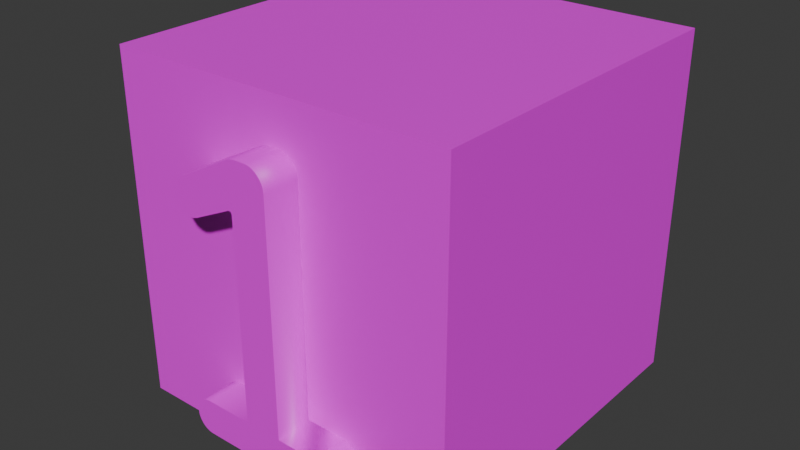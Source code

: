 # Source: stage1.blend  (saved by Blender 4.4.32; exported with 4.5.12 LTS)
import bpy
from mathutils import Matrix  # noqa: F401  (used for matrix-valued properties, if any)

bpy.ops.wm.read_factory_settings(use_empty=True)
scene = bpy.context.scene
scene.name = 'Scene'

# ---- images (referenced by path relative to the original .blend; pixels are not part of the script)
import os
ASSET_DIR = os.environ.get("B2B_ASSET_DIR", "")  # directory of the original .blend (textures are referenced by path, not embedded)
HERE = os.path.dirname(os.path.abspath(__file__))  # packed textures are extracted next to this script under _unpacked/

def load_image(name, relpath, width, height, colorspace="sRGB"):
    """Load a texture the original file referenced (path relative to the .blend, or extracted next to this script)."""
    p = next((c for c in (os.path.join(HERE, relpath), os.path.join(ASSET_DIR, relpath)) if relpath and os.path.exists(c)), "")
    if p:
        img = bpy.data.images.load(p, check_existing=True)
        img.name = name
    else:  # same state as the original file: an image datablock whose file is absent (Cycles renders it pink)
        img = bpy.data.images.new(name, width, height)
        img.source = "FILE"
        img.filepath = "//" + (relpath or name)
    img.colorspace_settings.name = colorspace
    return img
img_stage1_png = load_image('stage1.png', 'stage1.png', 1024, 1024, 'sRGB')

# ---- materials (node trees are filled in below, after node groups)
mat_002 = bpy.data.materials.new('マテリアル.002')
mat_001 = bpy.data.materials.new('マテリアル.001')

# ---- material node trees
mat_002.use_nodes = True; mat_002.node_tree.nodes.clear()
_N = mat_002.node_tree.nodes; _L = mat_002.node_tree.links
n0 = _N.new('ShaderNodeBsdfPrincipled'); n0.name = 'プリンシプルBSDF'; n0.location = (10, 300)
n1 = _N.new('ShaderNodeOutputMaterial'); n1.name = 'マテリアル出力'; n1.location = (300, 300)
n2 = _N.new('ShaderNodeTexImage'); n2.name = '画像テクスチャ'; n2.location = (-280, 280)
n2.image = img_stage1_png
_L.new(n0.outputs[0], n1.inputs[0])
_L.new(n2.outputs[0], n0.inputs[0])
n1.is_active_output = True
mat_001.use_nodes = True; mat_001.node_tree.nodes.clear()
_N = mat_001.node_tree.nodes; _L = mat_001.node_tree.links
n0 = _N.new('ShaderNodeBsdfPrincipled'); n0.name = 'プリンシプルBSDF'; n0.location = (10, 300)
n1 = _N.new('ShaderNodeOutputMaterial'); n1.name = 'マテリアル出力'; n1.location = (300, 300)
n2 = _N.new('ShaderNodeTexImage'); n2.name = '画像テクスチャ'; n2.location = (-280, 280)
n2.image = img_stage1_png
_L.new(n0.outputs[0], n1.inputs[0])
_L.new(n2.outputs[0], n0.inputs[0])
n1.is_active_output = True

# ---- world
world_world = bpy.data.worlds.new('World'); scene.world = world_world
world_world.use_nodes = True; world_world.node_tree.nodes.clear()
_N = world_world.node_tree.nodes; _L = world_world.node_tree.links
n0 = _N.new('ShaderNodeOutputWorld'); n0.name = 'World Output'; n0.location = (300, 300)
n1 = _N.new('ShaderNodeBackground'); n1.name = 'Background'; n1.location = (10, 300)
n1.inputs[0].default_value = (0.05088, 0.05088, 0.05088, 1.0)
_L.new(n1.outputs[0], n0.inputs[0])
n0.is_active_output = True
world_world.color = (0.05088, 0.05088, 0.05088)
world_world.sun_shadow_jitter_overblur = 0.0

# ---- meshes
me_x = bpy.data.meshes.new('テキスト')
me_x.from_pydata([(0.1314, 0.2254, 0.05), (-0.1064, 0.2255, 0.05), (-0.1087, 0.2257, 0.05), (-0.1109, 0.226, 0.05), (-0.115, 0.2271, 0.05), (-0.117, 0.2279, 0.05), (-0.1189, 0.2287, 0.05), (-0.1208, 0.2298, 0.05), (-0.1226, 0.2309, 0.05), (-0.1243, 0.2322, 0.05), (-0.1259, 0.2336, 0.05), (-0.1275, 0.2352, 0.05), (-0.129, 0.2368, 0.05), (-0.1316, 0.2403, 0.05), (-0.1337, 0.2439, 0.05), (-0.1346, 0.2458, 0.05), (-0.1353, 0.2477, 0.05), (-0.1359, 0.2497, 0.05), (-0.1363, 0.2518, 0.05), (-0.1366, 0.2539, 0.05), (-0.1369, 0.2582, 0.05), (-0.1368, 0.2604, 0.05), (-0.1366, 0.2625, 0.05), (-0.1363, 0.2646, 0.05), (-0.1353, 0.2687, 0.05), (-0.1329, 0.2745, 0.05), (-0.1318, 0.2763, 0.05), (-0.1307, 0.2781, 0.05), (-0.1279, 0.2816, 0.05), (-0.1264, 0.2832, 0.05), (-0.1213, 0.2872, 0.05), (-0.1194, 0.2883, 0.05), (-0.1155, 0.29, 0.05), (-0.1112, 0.2911, 0.05), (-0.1089, 0.2914, 0.05), (-0.01443, 0.2917, 0.05), (-0.01443, 0.6646, 0.05), (-0.01473, 0.668, 0.05), (-0.01511, 0.6693, 0.05), (-0.01564, 0.6704, 0.05), (-0.01633, 0.6712, 0.05), (-0.01928, 0.6722, 0.05), (-0.02057, 0.672, 0.05), (-0.02201, 0.6716, 0.05), (-0.02361, 0.671, 0.05), (-0.02535, 0.67, 0.05), (-0.0932, 0.6373, 0.05), (-0.09473, 0.6366, 0.05), (-0.09624, 0.636, 0.05), (-0.09918, 0.635, 0.05), (-0.1006, 0.6346, 0.05), (-0.102, 0.6342, 0.05), (-0.1062, 0.6335, 0.05), (-0.1075, 0.6334, 0.05), (-0.1088, 0.6334, 0.05), (-0.1111, 0.6335, 0.05), (-0.1198, 0.6351, 0.05), (-0.1218, 0.6358, 0.05), (-0.1237, 0.6367, 0.05), (-0.1256, 0.6377, 0.05), (-0.1275, 0.6389, 0.05), (-0.1326, 0.6431, 0.05), (-0.1342, 0.6448, 0.05), (-0.1369, 0.6483, 0.05), (-0.138, 0.6501, 0.05), (-0.139, 0.652, 0.05), (-0.1413, 0.658, 0.05), (-0.1417, 0.6602, 0.05), (-0.1421, 0.6624, 0.05), (-0.1422, 0.6706, 0.05), (-0.1401, 0.6805, 0.05), (-0.1333, 0.6912, 0.05), (-0.1309, 0.6934, 0.05), (-0.1253, 0.6973, 0.05), (-0.01674, 0.7545, 0.05), (-0.01592, 0.7549, 0.05), (-0.01423, 0.7558, 0.05), (-0.01247, 0.7565, 0.05), (-0.01065, 0.7571, 0.05), (-0.009718, 0.7574, 0.05), (-0.008767, 0.7576, 0.05), (-0.006828, 0.758, 0.05), (-0.002993, 0.7586, 0.05), (0.0007556, 0.7589, 0.05), (0.002597, 0.759, 0.05), (0.02662, 0.7583, 0.05), (0.02899, 0.7578, 0.05), (0.03783, 0.7541, 0.05), (0.04186, 0.7514, 0.05), (0.04378, 0.7498, 0.05), (0.04738, 0.7462, 0.05), (0.04897, 0.7443, 0.05), (0.0517, 0.7402, 0.05), (0.05284, 0.7381, 0.05), (0.05382, 0.736, 0.05), (0.05466, 0.7337, 0.05), (0.05534, 0.7314, 0.05), (0.05587, 0.729, 0.05), (0.05648, 0.7241, 0.05), (0.05655, 0.7215, 0.05), (0.05655, 0.2917, 0.05), (0.1314, 0.2917, 0.05), (0.1336, 0.2917, 0.05), (0.1399, 0.2906, 0.05), (0.1439, 0.2892, 0.05), (0.1458, 0.2883, 0.05), (0.1496, 0.286, 0.05), (0.1514, 0.2847, 0.05), (0.1579, 0.2781, 0.05), (0.1593, 0.2763, 0.05), (0.1605, 0.2745, 0.05), (0.1615, 0.2726, 0.05), (0.1624, 0.2707, 0.05), (0.1632, 0.2687, 0.05), (0.1638, 0.2667, 0.05), (0.1647, 0.2625, 0.05), (0.1649, 0.2604, 0.05), (0.1647, 0.2536, 0.05), (0.1643, 0.2515, 0.05), (0.1638, 0.2493, 0.05), (0.1615, 0.2434, 0.05), (0.1605, 0.2415, 0.05), (0.1593, 0.2398, 0.05), (0.1565, 0.2364, 0.05), (0.1514, 0.2319, 0.05), (0.1419, 0.2271, 0.05), (0.1399, 0.2265, 0.05), (0.1379, 0.226, 0.05), (0.1336, 0.2255, 0.05), (-0.1109, 0.226, -0.05), (-0.1189, 0.2287, -0.05), (-0.1208, 0.2298, -0.05), (-0.1243, 0.2322, -0.05), (-0.1304, 0.2385, -0.05), (-0.1316, 0.2403, -0.05), (-0.1327, 0.2421, -0.05), (-0.1337, 0.2439, -0.05), (-0.1359, 0.2497, -0.05), (-0.1363, 0.2518, -0.05), (-0.1366, 0.2539, -0.05), (-0.1366, 0.2625, -0.05), (-0.1359, 0.2667, -0.05), (-0.1347, 0.2707, -0.05), (-0.1338, 0.2726, -0.05), (-0.1307, 0.2781, -0.05), (-0.1248, 0.2847, -0.05), (-0.1231, 0.286, -0.05), (-0.1213, 0.2872, -0.05), (-0.1194, 0.2883, -0.05), (-0.1041, 0.2917, -0.05), (-0.01443, 0.2917, -0.05), (-0.01511, 0.6693, -0.05), (-0.01564, 0.6704, -0.05), (-0.01716, 0.6718, -0.05), (-0.01815, 0.6721, -0.05), (-0.01928, 0.6722, -0.05), (-0.02201, 0.6716, -0.05), (-0.02361, 0.671, -0.05), (-0.02535, 0.67, -0.05), (-0.09624, 0.636, -0.05), (-0.09918, 0.635, -0.05), (-0.1006, 0.6346, -0.05), (-0.102, 0.6342, -0.05), (-0.1075, 0.6334, -0.05), (-0.1177, 0.6345, -0.05), (-0.1198, 0.6351, -0.05), (-0.1256, 0.6377, -0.05), (-0.1275, 0.6389, -0.05), (-0.1292, 0.6402, -0.05), (-0.131, 0.6416, -0.05), (-0.1413, 0.658, -0.05), (-0.1421, 0.6624, -0.05), (-0.1423, 0.6646, -0.05), (-0.1388, 0.6835, -0.05), (-0.1373, 0.6862, -0.05), (-0.1355, 0.6888, -0.05), (-0.1333, 0.6912, -0.05), (-0.01833, 0.7535, -0.05), (-0.01754, 0.754, -0.05), (-0.01336, 0.7561, -0.05), (-0.01247, 0.7565, -0.05), (-0.01157, 0.7568, -0.05), (-0.009718, 0.7574, -0.05), (-0.0078, 0.7578, -0.05), (-0.005861, 0.7582, -0.05), (-0.002993, 0.7586, -0.05), (-0.002048, 0.7587, -0.05), (-0.001108, 0.7588, -0.05), (-0.0001733, 0.7588, -0.05), (0.0007556, 0.7589, -0.05), (0.02168, 0.7589, -0.05), (0.03354, 0.7562, -0.05), (0.03572, 0.7553, -0.05), (0.04378, 0.7498, -0.05), (0.04563, 0.748, -0.05), (0.04897, 0.7443, -0.05), (0.05041, 0.7423, -0.05), (0.0517, 0.7402, -0.05), (0.05284, 0.7381, -0.05), (0.05382, 0.736, -0.05), (0.05466, 0.7337, -0.05), (0.05534, 0.7314, -0.05), (0.05587, 0.729, -0.05), (0.05625, 0.7266, -0.05), (0.05655, 0.7215, -0.05), (0.05655, 0.2917, -0.05), (0.1314, 0.2917, -0.05), (0.1419, 0.29, -0.05), (0.1477, 0.2872, -0.05), (0.1496, 0.286, -0.05), (0.1514, 0.2847, -0.05), (0.1548, 0.2816, -0.05), (0.1579, 0.2781, -0.05), (0.1615, 0.2726, -0.05), (0.1649, 0.2604, -0.05), (0.165, 0.2582, -0.05), (0.1647, 0.2536, -0.05), (0.1643, 0.2515, -0.05), (0.1638, 0.2493, -0.05), (0.1632, 0.2473, -0.05), (0.1624, 0.2453, -0.05), (0.1615, 0.2434, -0.05), (0.1605, 0.2415, -0.05), (0.1548, 0.2348, -0.05), (0.1514, 0.2319, -0.05), (0.1496, 0.2307, -0.05), (0.1419, 0.2271, -0.05), (0.1399, 0.2265, -0.05), (0.1379, 0.226, -0.05), (0.1358, 0.2257, -0.05), (0.1336, 0.2255, -0.05), (0.1314, 0.2254, -0.05), (-0.1041, 0.2254, -0.05), (-0.1041, 0.2254, 0.05), (-0.1064, 0.2255, -0.05), (-0.1087, 0.2257, -0.05), (-0.113, 0.2265, -0.05), (-0.113, 0.2265, 0.05), (-0.115, 0.2271, -0.05), (-0.117, 0.2279, -0.05), (-0.1226, 0.2309, -0.05), (-0.1259, 0.2336, -0.05), (-0.1275, 0.2352, -0.05), (-0.129, 0.2368, -0.05), (-0.1304, 0.2385, 0.05), (-0.1327, 0.2421, 0.05), (-0.1346, 0.2458, -0.05), (-0.1353, 0.2477, -0.05), (-0.1368, 0.256, -0.05), (-0.1368, 0.256, 0.05), (-0.1369, 0.2582, -0.05), (-0.1368, 0.2604, -0.05), (-0.1363, 0.2646, -0.05), (-0.1359, 0.2667, 0.05), (-0.1353, 0.2687, -0.05), (-0.1347, 0.2707, 0.05), (-0.1338, 0.2726, 0.05), (-0.1329, 0.2745, -0.05), (-0.1318, 0.2763, -0.05), (-0.1294, 0.2799, -0.05), (-0.1294, 0.2799, 0.05), (-0.1279, 0.2816, -0.05), (-0.1264, 0.2832, -0.05), (-0.1248, 0.2847, 0.05), (-0.1231, 0.286, 0.05), (-0.1175, 0.2892, -0.05), (-0.1175, 0.2892, 0.05), (-0.1155, 0.29, -0.05), (-0.1134, 0.2906, -0.05), (-0.1134, 0.2906, 0.05), (-0.1112, 0.2911, -0.05), (-0.1089, 0.2914, -0.05), (-0.1066, 0.2917, -0.05), (-0.1066, 0.2917, 0.05), (-0.1041, 0.2917, 0.05), (-0.01443, 0.6646, -0.05), (-0.01451, 0.6664, -0.05), (-0.01451, 0.6664, 0.05), (-0.01473, 0.668, -0.05), (-0.01633, 0.6712, -0.05), (-0.01716, 0.6718, 0.05), (-0.01815, 0.6721, 0.05), (-0.02057, 0.672, -0.05), (-0.09165, 0.6381, -0.05), (-0.09165, 0.6381, 0.05), (-0.0932, 0.6373, -0.05), (-0.09473, 0.6366, -0.05), (-0.09772, 0.6355, -0.05), (-0.09772, 0.6355, 0.05), (-0.1034, 0.6339, -0.05), (-0.1034, 0.6339, 0.05), (-0.1048, 0.6337, -0.05), (-0.1048, 0.6337, 0.05), (-0.1062, 0.6335, -0.05), (-0.1088, 0.6334, -0.05), (-0.1111, 0.6335, -0.05), (-0.1134, 0.6337, -0.05), (-0.1134, 0.6337, 0.05), (-0.1156, 0.634, -0.05), (-0.1156, 0.634, 0.05), (-0.1177, 0.6345, 0.05), (-0.1218, 0.6358, -0.05), (-0.1237, 0.6367, -0.05), (-0.1292, 0.6402, 0.05), (-0.131, 0.6416, 0.05), (-0.1326, 0.6431, -0.05), (-0.1342, 0.6448, -0.05), (-0.1356, 0.6465, -0.05), (-0.1356, 0.6465, 0.05), (-0.1369, 0.6483, -0.05), (-0.138, 0.6501, -0.05), (-0.139, 0.652, -0.05), (-0.1399, 0.654, -0.05), (-0.1399, 0.654, 0.05), (-0.1407, 0.656, -0.05), (-0.1407, 0.656, 0.05), (-0.1417, 0.6602, -0.05), (-0.1423, 0.6646, 0.05), (-0.1424, 0.6669, -0.05), (-0.1424, 0.6669, 0.05), (-0.1422, 0.6706, -0.05), (-0.1418, 0.6741, -0.05), (-0.1418, 0.6741, 0.05), (-0.1411, 0.6774, -0.05), (-0.1411, 0.6774, 0.05), (-0.1401, 0.6805, -0.05), (-0.1388, 0.6835, 0.05), (-0.1373, 0.6862, 0.05), (-0.1355, 0.6888, 0.05), (-0.1309, 0.6934, -0.05), (-0.1283, 0.6954, -0.05), (-0.1283, 0.6954, 0.05), (-0.1253, 0.6973, -0.05), (-0.1221, 0.6989, -0.05), (-0.1221, 0.6989, 0.05), (-0.01833, 0.7535, 0.05), (-0.01754, 0.754, 0.05), (-0.01674, 0.7545, -0.05), (-0.01592, 0.7549, -0.05), (-0.01508, 0.7554, -0.05), (-0.01508, 0.7554, 0.05), (-0.01423, 0.7558, -0.05), (-0.01336, 0.7561, 0.05), (-0.01157, 0.7568, 0.05), (-0.01065, 0.7571, -0.05), (-0.008767, 0.7576, -0.05), (-0.0078, 0.7578, 0.05), (-0.006828, 0.758, -0.05), (-0.005861, 0.7582, 0.05), (-0.0049, 0.7583, -0.05), (-0.0049, 0.7583, 0.05), (-0.003943, 0.7585, -0.05), (-0.003943, 0.7585, 0.05), (-0.002048, 0.7587, 0.05), (-0.001108, 0.7588, 0.05), (-0.0001733, 0.7588, 0.05), (0.001679, 0.7589, -0.05), (0.001679, 0.7589, 0.05), (0.002597, 0.759, -0.05), (0.00351, 0.759, -0.05), (0.00351, 0.759, 0.05), (0.01911, 0.759, -0.05), (0.01911, 0.759, 0.05), (0.02168, 0.7589, 0.05), (0.02418, 0.7587, -0.05), (0.02418, 0.7587, 0.05), (0.02662, 0.7583, -0.05), (0.02899, 0.7578, -0.05), (0.0313, 0.7571, -0.05), (0.0313, 0.7571, 0.05), (0.03354, 0.7562, 0.05), (0.03572, 0.7553, 0.05), (0.03783, 0.7541, -0.05), (0.03988, 0.7528, -0.05), (0.03988, 0.7528, 0.05), (0.04186, 0.7514, -0.05), (0.04563, 0.748, 0.05), (0.04738, 0.7462, -0.05), (0.05041, 0.7423, 0.05), (0.05625, 0.7266, 0.05), (0.05648, 0.7241, -0.05), (0.1336, 0.2917, -0.05), (0.1358, 0.2914, -0.05), (0.1358, 0.2914, 0.05), (0.1379, 0.2911, -0.05), (0.1379, 0.2911, 0.05), (0.1399, 0.2906, -0.05), (0.1419, 0.29, 0.05), (0.1439, 0.2892, -0.05), (0.1458, 0.2883, -0.05), (0.1477, 0.2872, 0.05), (0.1531, 0.2832, -0.05), (0.1531, 0.2832, 0.05), (0.1548, 0.2816, 0.05), (0.1565, 0.2799, -0.05), (0.1565, 0.2799, 0.05), (0.1593, 0.2763, -0.05), (0.1605, 0.2745, -0.05), (0.1624, 0.2707, -0.05), (0.1632, 0.2687, -0.05), (0.1638, 0.2667, -0.05), (0.1643, 0.2646, -0.05), (0.1643, 0.2646, 0.05), (0.1647, 0.2625, -0.05), (0.165, 0.2582, 0.05), (0.1649, 0.2559, -0.05), (0.1649, 0.2559, 0.05), (0.1632, 0.2473, 0.05), (0.1624, 0.2453, 0.05), (0.1593, 0.2398, -0.05), (0.1579, 0.238, -0.05), (0.1579, 0.238, 0.05), (0.1565, 0.2364, -0.05), (0.1548, 0.2348, 0.05), (0.1531, 0.2333, -0.05), (0.1531, 0.2333, 0.05), (0.1496, 0.2307, 0.05), (0.1477, 0.2296, -0.05), (0.1477, 0.2296, 0.05), (0.1458, 0.2286, -0.05), (0.1458, 0.2286, 0.05), (0.1439, 0.2278, -0.05), (0.1439, 0.2278, 0.05), (0.1358, 0.2257, 0.05)], [], [(84, 362, 360), (84, 363, 362), (357, 363, 84), (83, 363, 357), (355, 363, 83), (355, 365, 363), (354, 365, 355), (353, 365, 354), (82, 365, 353), (82, 85, 365), (352, 85, 82), (350, 85, 352), (348, 85, 350), (348, 86, 85), (81, 86, 348), (346, 86, 81), (80, 86, 346), (80, 369, 86), (79, 369, 80), (78, 369, 79), (343, 369, 78), (343, 370, 369), (77, 370, 343), (342, 370, 77), (342, 371, 370), (76, 371, 342), (340, 371, 76), (75, 371, 340), (75, 87, 371), (74, 87, 75), (336, 87, 74), (336, 374, 87), (335, 374, 336), (334, 374, 335), (334, 88, 374), (334, 89, 88), (334, 376, 89), (334, 90, 376), (334, 91, 90), (334, 378, 91), (334, 92, 378), (334, 93, 92), (334, 94, 93), (334, 95, 94), (334, 96, 95), (334, 97, 96), (334, 379, 97), (334, 98, 379), (334, 99, 98), (334, 281, 99), (281, 280, 99), (280, 40, 99), (40, 39, 99), (39, 38, 99), (38, 37, 99), (37, 100, 99), (73, 281, 334), (331, 281, 73), (72, 281, 331), (71, 281, 72), (328, 281, 71), (327, 281, 328), (326, 281, 327), (70, 41, 326), (41, 281, 326), (324, 41, 70), (322, 41, 324), (69, 41, 322), (69, 42, 41), (69, 43, 42), (69, 44, 43), (69, 45, 44), (319, 45, 69), (319, 284, 45), (277, 100, 37), (317, 284, 319), (36, 100, 277), (68, 284, 317), (35, 100, 36), (67, 284, 68), (66, 284, 67), (315, 284, 66), (313, 284, 315), (65, 284, 313), (64, 284, 65), (63, 284, 64), (308, 284, 63), (62, 284, 308), (61, 284, 62), (304, 284, 61), (303, 284, 304), (60, 284, 303), (59, 284, 60), (59, 46, 284), (58, 46, 59), (58, 47, 46), (57, 47, 58), (57, 48, 47), (57, 288, 48), (56, 288, 57), (56, 49, 288), (300, 49, 56), (300, 50, 49), (300, 51, 50), (299, 51, 300), (299, 290, 51), (297, 290, 299), (297, 292, 290), (297, 52, 292), (55, 52, 297), (55, 53, 52), (54, 53, 55), (273, 35, 274), (273, 100, 35), (273, 101, 100), (273, 102, 101), (34, 102, 273), (34, 383, 102), (33, 383, 34), (33, 385, 383), (269, 385, 33), (269, 103, 385), (32, 103, 269), (32, 387, 103), (266, 387, 32), (266, 104, 387), (31, 104, 266), (31, 105, 104), (30, 105, 31), (30, 390, 105), (264, 390, 30), (264, 106, 390), (263, 106, 264), (263, 107, 106), (29, 107, 263), (29, 392, 107), (28, 392, 29), (28, 393, 392), (260, 393, 28), (260, 395, 393), (27, 395, 260), (27, 108, 395), (26, 108, 27), (26, 109, 108), (25, 109, 26), (25, 110, 109), (256, 110, 25), (256, 111, 110), (255, 111, 256), (255, 112, 111), (24, 112, 255), (24, 113, 112), (253, 113, 24), (253, 114, 113), (23, 114, 253), (23, 402, 114), (22, 402, 23), (22, 115, 402), (21, 115, 22), (21, 116, 115), (20, 116, 21), (20, 404, 116), (249, 404, 20), (249, 406, 404), (19, 406, 249), (19, 117, 406), (18, 117, 19), (18, 118, 117), (17, 118, 18), (17, 119, 118), (16, 119, 17), (16, 407, 119), (15, 407, 16), (15, 408, 407), (14, 408, 15), (14, 120, 408), (245, 120, 14), (245, 121, 120), (13, 121, 245), (13, 122, 121), (244, 122, 13), (244, 411, 122), (12, 411, 244), (12, 123, 411), (11, 123, 12), (11, 413, 123), (10, 413, 11), (10, 415, 413), (9, 415, 10), (9, 124, 415), (8, 124, 9), (8, 416, 124), (7, 416, 8), (7, 418, 416), (6, 418, 7), (6, 420, 418), (5, 420, 6), (5, 422, 420), (4, 422, 5), (4, 125, 422), (237, 125, 4), (237, 126, 125), (3, 126, 237), (3, 127, 126), (2, 127, 3), (2, 423, 127), (1, 423, 2), (1, 128, 423), (233, 128, 1), (233, 0, 128), (358, 359, 361), (358, 361, 190), (356, 358, 190), (189, 356, 190), (188, 189, 190), (188, 190, 364), (187, 188, 364), (186, 187, 364), (185, 186, 364), (185, 364, 366), (351, 185, 366), (349, 351, 366), (184, 349, 366), (184, 366, 367), (347, 184, 367), (183, 347, 367), (345, 183, 367), (345, 367, 368), (182, 345, 368), (344, 182, 368), (181, 344, 368), (181, 368, 191), (180, 181, 191), (179, 180, 191), (179, 191, 192), (341, 179, 192), (339, 341, 192), (338, 339, 192), (338, 192, 372), (337, 338, 372), (178, 337, 372), (178, 372, 373), (177, 178, 373), (333, 177, 373), (333, 373, 375), (333, 375, 193), (333, 193, 194), (333, 194, 377), (333, 377, 195), (333, 195, 196), (333, 196, 197), (333, 197, 198), (333, 198, 199), (333, 199, 200), (333, 200, 201), (333, 201, 202), (333, 202, 203), (333, 203, 380), (333, 380, 204), (333, 204, 154), (154, 204, 153), (153, 204, 279), (279, 204, 152), (152, 204, 151), (151, 204, 278), (278, 204, 205), (332, 333, 154), (330, 332, 154), (329, 330, 154), (176, 329, 154), (175, 176, 154), (174, 175, 154), (173, 174, 154), (325, 173, 155), (155, 173, 154), (323, 325, 155), (321, 323, 155), (320, 321, 155), (320, 155, 282), (320, 282, 156), (320, 156, 157), (320, 157, 158), (318, 320, 158), (318, 158, 283), (276, 278, 205), (172, 318, 283), (275, 276, 205), (171, 172, 283), (150, 275, 205), (316, 171, 283), (170, 316, 283), (314, 170, 283), (312, 314, 283), (311, 312, 283), (310, 311, 283), (309, 310, 283), (307, 309, 283), (306, 307, 283), (305, 306, 283), (169, 305, 283), (168, 169, 283), (167, 168, 283), (166, 167, 283), (166, 283, 285), (302, 166, 285), (302, 285, 286), (301, 302, 286), (301, 286, 159), (301, 159, 287), (165, 301, 287), (165, 287, 160), (164, 165, 160), (164, 160, 161), (164, 161, 162), (298, 164, 162), (298, 162, 289), (296, 298, 289), (296, 289, 291), (296, 291, 293), (295, 296, 293), (295, 293, 163), (294, 295, 163), (272, 149, 150), (272, 150, 205), (272, 205, 206), (272, 206, 381), (271, 272, 381), (271, 381, 382), (270, 271, 382), (270, 382, 384), (268, 270, 384), (268, 384, 386), (267, 268, 386), (267, 386, 207), (265, 267, 207), (265, 207, 388), (148, 265, 388), (148, 388, 389), (147, 148, 389), (147, 389, 208), (146, 147, 208), (146, 208, 209), (145, 146, 209), (145, 209, 210), (262, 145, 210), (262, 210, 391), (261, 262, 391), (261, 391, 211), (259, 261, 211), (259, 211, 394), (144, 259, 394), (144, 394, 212), (258, 144, 212), (258, 212, 396), (257, 258, 396), (257, 396, 397), (143, 257, 397), (143, 397, 213), (142, 143, 213), (142, 213, 398), (254, 142, 398), (254, 398, 399), (141, 254, 399), (141, 399, 400), (252, 141, 400), (252, 400, 401), (140, 252, 401), (140, 401, 403), (251, 140, 403), (251, 403, 214), (250, 251, 214), (250, 214, 215), (248, 250, 215), (248, 215, 405), (139, 248, 405), (139, 405, 216), (138, 139, 216), (138, 216, 217), (137, 138, 217), (137, 217, 218), (247, 137, 218), (247, 218, 219), (246, 247, 219), (246, 219, 220), (136, 246, 220), (136, 220, 221), (135, 136, 221), (135, 221, 222), (134, 135, 222), (134, 222, 409), (133, 134, 409), (133, 409, 410), (243, 133, 410), (243, 410, 412), (242, 243, 412), (242, 412, 223), (241, 242, 223), (241, 223, 414), (132, 241, 414), (132, 414, 224), (240, 132, 224), (240, 224, 225), (131, 240, 225), (131, 225, 417), (130, 131, 417), (130, 417, 419), (239, 130, 419), (239, 419, 421), (238, 239, 421), (238, 421, 226), (236, 238, 226), (236, 226, 227), (129, 236, 227), (129, 227, 228), (235, 129, 228), (235, 228, 229), (234, 235, 229), (234, 229, 230), (232, 234, 230), (232, 230, 231), (233, 231, 0), (1, 232, 233), (2, 234, 1), (3, 235, 2), (237, 129, 3), (4, 236, 237), (5, 238, 4), (6, 239, 5), (7, 130, 6), (8, 131, 7), (9, 240, 8), (10, 132, 9), (11, 241, 10), (12, 242, 11), (244, 243, 12), (13, 133, 244), (245, 134, 13), (14, 135, 245), (15, 136, 14), (16, 246, 15), (17, 247, 16), (18, 137, 17), (19, 138, 18), (249, 139, 19), (20, 248, 249), (21, 250, 20), (22, 251, 21), (23, 140, 22), (253, 252, 23), (24, 141, 253), (255, 254, 24), (256, 142, 255), (25, 143, 256), (26, 257, 25), (27, 258, 26), (260, 144, 27), (28, 259, 260), (29, 261, 28), (263, 262, 29), (264, 145, 263), (30, 146, 264), (31, 147, 30), (266, 148, 31), (32, 265, 266), (269, 267, 32), (33, 268, 269), (34, 270, 33), (273, 271, 34), (274, 272, 273), (35, 149, 274), (36, 150, 35), (277, 275, 36), (37, 276, 277), (38, 278, 37), (39, 151, 38), (40, 152, 39), (280, 279, 40), (281, 153, 280), (41, 154, 281), (42, 155, 41), (43, 282, 42), (44, 156, 43), (45, 157, 44), (284, 158, 45), (46, 283, 284), (47, 285, 46), (48, 286, 47), (288, 159, 48), (49, 287, 288), (50, 160, 49), (51, 161, 50), (290, 162, 51), (292, 289, 290), (52, 291, 292), (53, 293, 52), (54, 163, 53), (55, 294, 54), (297, 295, 55), (299, 296, 297), (300, 298, 299), (56, 164, 300), (57, 165, 56), (58, 301, 57), (59, 302, 58), (60, 166, 59), (303, 167, 60), (304, 168, 303), (61, 169, 304), (62, 305, 61), (308, 306, 62), (63, 307, 308), (64, 309, 63), (65, 310, 64), (313, 311, 65), (315, 312, 313), (66, 314, 315), (67, 170, 66), (68, 316, 67), (317, 171, 68), (319, 172, 317), (69, 318, 319), (322, 320, 69), (324, 321, 322), (70, 323, 324), (326, 325, 70), (327, 173, 326), (328, 174, 327), (71, 175, 328), (72, 176, 71), (331, 329, 72), (73, 330, 331), (334, 332, 73), (335, 333, 334), (336, 177, 335), (74, 178, 336), (75, 337, 74), (340, 338, 75), (76, 339, 340), (342, 341, 76), (77, 179, 342), (343, 180, 77), (78, 181, 343), (79, 344, 78), (80, 182, 79), (346, 345, 80), (81, 183, 346), (348, 347, 81), (350, 184, 348), (352, 349, 350), (82, 351, 352), (353, 185, 82), (354, 186, 353), (355, 187, 354), (83, 188, 355), (357, 189, 83), (84, 356, 357), (360, 358, 84), (362, 359, 360), (363, 361, 362), (365, 190, 363), (85, 364, 365), (86, 366, 85), (369, 367, 86), (370, 368, 369), (371, 191, 370), (87, 192, 371), (374, 372, 87), (88, 373, 374), (89, 375, 88), (376, 193, 89), (90, 194, 376), (91, 377, 90), (378, 195, 91), (92, 196, 378), (93, 197, 92), (94, 198, 93), (95, 199, 94), (96, 200, 95), (97, 201, 96), (379, 202, 97), (98, 203, 379), (99, 380, 98), (100, 204, 99), (101, 205, 100), (102, 206, 101), (383, 381, 102), (385, 382, 383), (103, 384, 385), (387, 386, 103), (104, 207, 387), (105, 388, 104), (390, 389, 105), (106, 208, 390), (107, 209, 106), (392, 210, 107), (393, 391, 392), (395, 211, 393), (108, 394, 395), (109, 212, 108), (110, 396, 109), (111, 397, 110), (112, 213, 111), (113, 398, 112), (114, 399, 113), (402, 400, 114), (115, 401, 402), (116, 403, 115), (404, 214, 116), (406, 215, 404), (117, 405, 406), (118, 216, 117), (119, 217, 118), (407, 218, 119), (408, 219, 407), (120, 220, 408), (121, 221, 120), (122, 222, 121), (411, 409, 122), (123, 410, 411), (413, 412, 123), (415, 223, 413), (124, 414, 415), (416, 224, 124), (418, 225, 416), (420, 417, 418), (422, 419, 420), (125, 421, 422), (126, 226, 125), (127, 227, 126), (423, 228, 127), (128, 229, 423), (0, 230, 128), (233, 232, 231), (1, 234, 232), (2, 235, 234), (3, 129, 235), (237, 236, 129), (4, 238, 236), (5, 239, 238), (6, 130, 239), (7, 131, 130), (8, 240, 131), (9, 132, 240), (10, 241, 132), (11, 242, 241), (12, 243, 242), (244, 133, 243), (13, 134, 133), (245, 135, 134), (14, 136, 135), (15, 246, 136), (16, 247, 246), (17, 137, 247), (18, 138, 137), (19, 139, 138), (249, 248, 139), (20, 250, 248), (21, 251, 250), (22, 140, 251), (23, 252, 140), (253, 141, 252), (24, 254, 141), (255, 142, 254), (256, 143, 142), (25, 257, 143), (26, 258, 257), (27, 144, 258), (260, 259, 144), (28, 261, 259), (29, 262, 261), (263, 145, 262), (264, 146, 145), (30, 147, 146), (31, 148, 147), (266, 265, 148), (32, 267, 265), (269, 268, 267), (33, 270, 268), (34, 271, 270), (273, 272, 271), (274, 149, 272), (35, 150, 149), (36, 275, 150), (277, 276, 275), (37, 278, 276), (38, 151, 278), (39, 152, 151), (40, 279, 152), (280, 153, 279), (281, 154, 153), (41, 155, 154), (42, 282, 155), (43, 156, 282), (44, 157, 156), (45, 158, 157), (284, 283, 158), (46, 285, 283), (47, 286, 285), (48, 159, 286), (288, 287, 159), (49, 160, 287), (50, 161, 160), (51, 162, 161), (290, 289, 162), (292, 291, 289), (52, 293, 291), (53, 163, 293), (54, 294, 163), (55, 295, 294), (297, 296, 295), (299, 298, 296), (300, 164, 298), (56, 165, 164), (57, 301, 165), (58, 302, 301), (59, 166, 302), (60, 167, 166), (303, 168, 167), (304, 169, 168), (61, 305, 169), (62, 306, 305), (308, 307, 306), (63, 309, 307), (64, 310, 309), (65, 311, 310), (313, 312, 311), (315, 314, 312), (66, 170, 314), (67, 316, 170), (68, 171, 316), (317, 172, 171), (319, 318, 172), (69, 320, 318), (322, 321, 320), (324, 323, 321), (70, 325, 323), (326, 173, 325), (327, 174, 173), (328, 175, 174), (71, 176, 175), (72, 329, 176), (331, 330, 329), (73, 332, 330), (334, 333, 332), (335, 177, 333), (336, 178, 177), (74, 337, 178), (75, 338, 337), (340, 339, 338), (76, 341, 339), (342, 179, 341), (77, 180, 179), (343, 181, 180), (78, 344, 181), (79, 182, 344), (80, 345, 182), (346, 183, 345), (81, 347, 183), (348, 184, 347), (350, 349, 184), (352, 351, 349), (82, 185, 351), (353, 186, 185), (354, 187, 186), (355, 188, 187), (83, 189, 188), (357, 356, 189), (84, 358, 356), (360, 359, 358), (362, 361, 359), (363, 190, 361), (365, 364, 190), (85, 366, 364), (86, 367, 366), (369, 368, 367), (370, 191, 368), (371, 192, 191), (87, 372, 192), (374, 373, 372), (88, 375, 373), (89, 193, 375), (376, 194, 193), (90, 377, 194), (91, 195, 377), (378, 196, 195), (92, 197, 196), (93, 198, 197), (94, 199, 198), (95, 200, 199), (96, 201, 200), (97, 202, 201), (379, 203, 202), (98, 380, 203), (99, 204, 380), (100, 205, 204), (101, 206, 205), (102, 381, 206), (383, 382, 381), (385, 384, 382), (103, 386, 384), (387, 207, 386), (104, 388, 207), (105, 389, 388), (390, 208, 389), (106, 209, 208), (107, 210, 209), (392, 391, 210), (393, 211, 391), (395, 394, 211), (108, 212, 394), (109, 396, 212), (110, 397, 396), (111, 213, 397), (112, 398, 213), (113, 399, 398), (114, 400, 399), (402, 401, 400), (115, 403, 401), (116, 214, 403), (404, 215, 214), (406, 405, 215), (117, 216, 405), (118, 217, 216), (119, 218, 217), (407, 219, 218), (408, 220, 219), (120, 221, 220), (121, 222, 221), (122, 409, 222), (411, 410, 409), (123, 412, 410), (413, 223, 412), (415, 414, 223), (124, 224, 414), (416, 225, 224), (418, 417, 225), (420, 419, 417), (422, 421, 419), (125, 226, 421), (126, 227, 226), (127, 228, 227), (423, 229, 228), (128, 230, 229), (0, 231, 230)])
me_x.polygons.foreach_set('use_smooth', [0, 0, 0, 0, 0, 0, 0, 0, 0, 0, 0, 0, 0, 0, 0, 0, 0, 0, 0, 0, 0, 0, 0, 0, 0, 0, 0, 0, 0, 0, 0, 0, 0, 0, 0, 0, 0, 0, 0, 0, 0, 0, 0, 0, 0, 0, 0, 0, 0, 0, 0, 0, 0, 0, 0, 0, 0, 0, 0, 0, 0, 0, 0, 0, 0, 0, 0, 0, 0, 0, 0, 0, 0, 0, 0, 0, 0, 0, 0, 0, 0, 0, 0, 0, 0, 0, 0, 0, 0, 0, 0, 0, 0, 0, 0, 0, 0, 0, 0, 0, 0, 0, 0, 0, 0, 0, 0, 0, 0, 0, 0, 0, 0, 0, 0, 0, 0, 0, 0, 0, 0, 0, 0, 0, 0, 0, 0, 0, 0, 0, 0, 0, 0, 0, 0, 0, 0, 0, 0, 0, 0, 0, 0, 0, 0, 0, 0, 0, 0, 0, 0, 0, 0, 0, 0, 0, 0, 0, 0, 0, 0, 0, 0, 0, 0, 0, 0, 0, 0, 0, 0, 0, 0, 0, 0, 0, 0, 0, 0, 0, 0, 0, 0, 0, 0, 0, 0, 0, 0, 0, 0, 0, 0, 0, 0, 0, 0, 0, 0, 0, 0, 0, 0, 0, 0, 0, 0, 0, 0, 0, 0, 0, 0, 0, 0, 0, 0, 0, 0, 0, 0, 0, 0, 0, 0, 0, 0, 0, 0, 0, 0, 0, 0, 0, 0, 0, 0, 0, 0, 0, 0, 0, 0, 0, 0, 0, 0, 0, 0, 0, 0, 0, 0, 0, 0, 0, 0, 0, 0, 0, 0, 0, 0, 0, 0, 0, 0, 0, 0, 0, 0, 0, 0, 0, 0, 0, 0, 0, 0, 0, 0, 0, 0, 0, 0, 0, 0, 0, 0, 0, 0, 0, 0, 0, 0, 0, 0, 0, 0, 0, 0, 0, 0, 0, 0, 0, 0, 0, 0, 0, 0, 0, 0, 0, 0, 0, 0, 0, 0, 0, 0, 0, 0, 0, 0, 0, 0, 0, 0, 0, 0, 0, 0, 0, 0, 0, 0, 0, 0, 0, 0, 0, 0, 0, 0, 0, 0, 0, 0, 0, 0, 0, 0, 0, 0, 0, 0, 0, 0, 0, 0, 0, 0, 0, 0, 0, 0, 0, 0, 0, 0, 0, 0, 0, 0, 0, 0, 0, 0, 0, 0, 0, 0, 0, 0, 0, 0, 0, 0, 0, 0, 0, 0, 0, 0, 0, 0, 0, 0, 0, 0, 0, 0, 0, 0, 0, 0, 0, 0, 0, 0, 0, 0, 0, 0, 0, 0, 0, 0, 0, 1, 1, 1, 1, 1, 1, 1, 1, 1, 1, 1, 1, 1, 1, 1, 1, 1, 1, 1, 1, 1, 1, 1, 1, 1, 1, 1, 1, 1, 1, 1, 1, 1, 1, 1, 1, 1, 1, 1, 1, 1, 1, 1, 1, 1, 1, 1, 1, 1, 1, 1, 1, 1, 1, 1, 1, 1, 1, 1, 1, 1, 1, 1, 1, 1, 1, 1, 1, 1, 1, 1, 1, 1, 1, 1, 1, 1, 1, 1, 1, 1, 1, 1, 1, 1, 1, 1, 1, 1, 1, 1, 1, 1, 1, 1, 1, 1, 1, 1, 1, 1, 1, 1, 1, 1, 1, 1, 1, 1, 1, 1, 1, 1, 1, 1, 1, 1, 1, 1, 1, 1, 1, 1, 1, 1, 1, 1, 1, 1, 1, 1, 1, 1, 1, 1, 1, 1, 1, 1, 1, 1, 1, 1, 1, 1, 1, 1, 1, 1, 1, 1, 1, 1, 1, 1, 1, 1, 1, 1, 1, 1, 1, 1, 1, 1, 1, 1, 1, 1, 1, 1, 1, 1, 1, 1, 1, 1, 1, 1, 1, 1, 1, 1, 1, 1, 1, 1, 1, 1, 1, 1, 1, 1, 1, 1, 1, 1, 1, 1, 1, 1, 1, 1, 1, 1, 1, 1, 1, 1, 1, 1, 1, 1, 1, 1, 1, 1, 1, 1, 1, 1, 1, 1, 1, 1, 1, 1, 1, 1, 1, 1, 1, 1, 1, 1, 1, 1, 1, 1, 1, 1, 1, 1, 1, 1, 1, 1, 1, 1, 1, 1, 1, 1, 1, 1, 1, 1, 1, 1, 1, 1, 1, 1, 1, 1, 1, 1, 1, 1, 1, 1, 1, 1, 1, 1, 1, 1, 1, 1, 1, 1, 1, 1, 1, 1, 1, 1, 1, 1, 1, 1, 1, 1, 1, 1, 1, 1, 1, 1, 1, 1, 1, 1, 1, 1, 1, 1, 1, 1, 1, 1, 1, 1, 1, 1, 1, 1, 1, 1, 1, 1, 1, 1, 1, 1, 1, 1, 1, 1, 1, 1, 1, 1, 1, 1, 1, 1, 1, 1, 1, 1, 1, 1, 1, 1, 1, 1, 1, 1, 1, 1, 1, 1, 1, 1, 1, 1, 1, 1, 1, 1, 1, 1, 1, 1, 1, 1, 1, 1, 1, 1, 1, 1, 1, 1, 1, 1, 1, 1, 1, 1, 1, 1, 1, 1, 1, 1, 1, 1, 1, 1, 1, 1, 1, 1, 1, 1, 1, 1, 1, 1, 1, 1, 1, 1, 1, 1, 1, 1, 1, 1, 1, 1, 1, 1, 1, 1, 1, 1, 1, 1, 1, 1, 1])
_uv = me_x.uv_layers.new(name='UVマップ')
_uv.uv.foreach_set('vector', [0.1421, 0.8234, 0.1535, 0.8232, 0.1428, 0.8234, 0.1421, 0.8234, 0.1552, 0.8232, 0.1535, 0.8232, 0.1415, 0.8234, 0.1552, 0.8232, 0.1421, 0.8234, 0.1409, 0.8234, 0.1552, 0.8232, 0.1415, 0.8234, 0.1402, 0.8233, 0.1552, 0.8232, 0.1409, 0.8234, 0.1402, 0.8233, 0.157, 0.823, 0.1552, 0.8232, 0.1396, 0.8233, 0.157, 0.823, 0.1402, 0.8233, 0.1389, 0.8232, 0.157, 0.823, 0.1396, 0.8233, 0.1383, 0.8232, 0.157, 0.823, 0.1389, 0.8232, 0.1383, 0.8232, 0.1586, 0.8227, 0.157, 0.823, 0.1376, 0.8231, 0.1586, 0.8227, 0.1383, 0.8232, 0.137, 0.823, 0.1586, 0.8227, 0.1376, 0.8231, 0.1363, 0.8229, 0.1586, 0.8227, 0.137, 0.823, 0.1363, 0.8229, 0.1603, 0.8223, 0.1586, 0.8227, 0.1356, 0.8228, 0.1603, 0.8223, 0.1363, 0.8229, 0.135, 0.8227, 0.1603, 0.8223, 0.1356, 0.8228, 0.1343, 0.8226, 0.1603, 0.8223, 0.135, 0.8227, 0.1343, 0.8226, 0.1618, 0.8218, 0.1603, 0.8223, 0.1336, 0.8224, 0.1618, 0.8218, 0.1343, 0.8226, 0.133, 0.8222, 0.1618, 0.8218, 0.1336, 0.8224, 0.1324, 0.822, 0.1618, 0.8218, 0.133, 0.8222, 0.1324, 0.822, 0.1634, 0.8212, 0.1618, 0.8218, 0.1317, 0.8218, 0.1634, 0.8212, 0.1324, 0.822, 0.1311, 0.8216, 0.1634, 0.8212, 0.1317, 0.8218, 0.1311, 0.8216, 0.1649, 0.8205, 0.1634, 0.8212, 0.1305, 0.8214, 0.1649, 0.8205, 0.1311, 0.8216, 0.1299, 0.8211, 0.1649, 0.8205, 0.1305, 0.8214, 0.1294, 0.8208, 0.1649, 0.8205, 0.1299, 0.8211, 0.1294, 0.8208, 0.1663, 0.8197, 0.1649, 0.8205, 0.1288, 0.8205, 0.1663, 0.8197, 0.1294, 0.8208, 0.1282, 0.8202, 0.1663, 0.8197, 0.1288, 0.8205, 0.1282, 0.8202, 0.1677, 0.8188, 0.1663, 0.8197, 0.1277, 0.8198, 0.1677, 0.8188, 0.1282, 0.8202, 0.05583, 0.7832, 0.1677, 0.8188, 0.1277, 0.8198, 0.05583, 0.7832, 0.1691, 0.8178, 0.1677, 0.8188, 0.05583, 0.7832, 0.1704, 0.8167, 0.1691, 0.8178, 0.05583, 0.7832, 0.1716, 0.8155, 0.1704, 0.8167, 0.05583, 0.7832, 0.1728, 0.8142, 0.1716, 0.8155, 0.05583, 0.7832, 0.1739, 0.8129, 0.1728, 0.8142, 0.05583, 0.7832, 0.1749, 0.8115, 0.1739, 0.8129, 0.05583, 0.7832, 0.1757, 0.8101, 0.1749, 0.8115, 0.05583, 0.7832, 0.1765, 0.8086, 0.1757, 0.8101, 0.05583, 0.7832, 0.1771, 0.8071, 0.1765, 0.8086, 0.05583, 0.7832, 0.1777, 0.8056, 0.1771, 0.8071, 0.05583, 0.7832, 0.1781, 0.804, 0.1777, 0.8056, 0.05583, 0.7832, 0.1785, 0.8023, 0.1781, 0.804, 0.05583, 0.7832, 0.1787, 0.8006, 0.1785, 0.8023, 0.05583, 0.7832, 0.1789, 0.7989, 0.1787, 0.8006, 0.05583, 0.7832, 0.1789, 0.7972, 0.1789, 0.7989, 0.05583, 0.7832, 0.1271, 0.7639, 0.1789, 0.7972, 0.1271, 0.7639, 0.1277, 0.7636, 0.1789, 0.7972, 0.1277, 0.7636, 0.1283, 0.7632, 0.1789, 0.7972, 0.1283, 0.7632, 0.1288, 0.7626, 0.1789, 0.7972, 0.1288, 0.7626, 0.1291, 0.7619, 0.1789, 0.7972, 0.1291, 0.7619, 0.1294, 0.761, 0.1789, 0.7972, 0.1294, 0.761, 0.1749, 0.5016, 0.1789, 0.7972, 0.05359, 0.7821, 0.1271, 0.7639, 0.05583, 0.7832, 0.05154, 0.7809, 0.1271, 0.7639, 0.05359, 0.7821, 0.04968, 0.7795, 0.1271, 0.7639, 0.05154, 0.7809, 0.04801, 0.778, 0.1271, 0.7639, 0.04968, 0.7795, 0.04653, 0.7764, 0.1271, 0.7639, 0.04801, 0.778, 0.04525, 0.7747, 0.1271, 0.7639, 0.04653, 0.7764, 0.04416, 0.7728, 0.1271, 0.7639, 0.04525, 0.7747, 0.04326, 0.7708, 0.1263, 0.7639, 0.04416, 0.7728, 0.1263, 0.7639, 0.1271, 0.7639, 0.04416, 0.7728, 0.04256, 0.7686, 0.1263, 0.7639, 0.04326, 0.7708, 0.04204, 0.7664, 0.1263, 0.7639, 0.04256, 0.7686, 0.04172, 0.764, 0.1263, 0.7639, 0.04204, 0.7664, 0.04172, 0.764, 0.1254, 0.7638, 0.1263, 0.7639, 0.04172, 0.764, 0.1244, 0.7636, 0.1254, 0.7638, 0.04172, 0.764, 0.1233, 0.7631, 0.1244, 0.7636, 0.04172, 0.764, 0.1221, 0.7625, 0.1233, 0.7631, 0.04159, 0.7614, 0.1221, 0.7625, 0.04172, 0.764, 0.04159, 0.7614, 0.07619, 0.7411, 0.1221, 0.7625, 0.1295, 0.7599, 0.1749, 0.5016, 0.1294, 0.761, 0.04161, 0.7598, 0.07619, 0.7411, 0.04159, 0.7614, 0.1295, 0.7586, 0.1749, 0.5016, 0.1295, 0.7599, 0.04173, 0.7583, 0.07619, 0.7411, 0.04161, 0.7598, 0.1261, 0.5022, 0.1749, 0.5016, 0.1295, 0.7586, 0.04194, 0.7568, 0.07619, 0.7411, 0.04173, 0.7583, 0.04225, 0.7553, 0.07619, 0.7411, 0.04194, 0.7568, 0.04265, 0.7539, 0.07619, 0.7411, 0.04225, 0.7553, 0.04314, 0.7525, 0.07619, 0.7411, 0.04265, 0.7539, 0.04373, 0.7511, 0.07619, 0.7411, 0.04314, 0.7525, 0.04441, 0.7498, 0.07619, 0.7411, 0.04373, 0.7511, 0.04519, 0.7486, 0.07619, 0.7411, 0.04441, 0.7498, 0.04606, 0.7473, 0.07619, 0.7411, 0.04519, 0.7486, 0.04702, 0.7461, 0.07619, 0.7411, 0.04606, 0.7473, 0.04807, 0.745, 0.07619, 0.7411, 0.04702, 0.7461, 0.0492, 0.7439, 0.07619, 0.7411, 0.04807, 0.745, 0.05036, 0.7429, 0.07619, 0.7411, 0.0492, 0.7439, 0.05157, 0.742, 0.07619, 0.7411, 0.05036, 0.7429, 0.05282, 0.7412, 0.07619, 0.7411, 0.05157, 0.742, 0.05282, 0.7412, 0.07512, 0.7406, 0.07619, 0.7411, 0.05412, 0.7405, 0.07512, 0.7406, 0.05282, 0.7412, 0.05412, 0.7405, 0.07406, 0.7402, 0.07512, 0.7406, 0.05545, 0.7398, 0.07406, 0.7402, 0.05412, 0.7405, 0.05545, 0.7398, 0.07302, 0.7397, 0.07406, 0.7402, 0.05545, 0.7398, 0.072, 0.7394, 0.07302, 0.7397, 0.05683, 0.7393, 0.072, 0.7394, 0.05545, 0.7398, 0.05683, 0.7393, 0.07099, 0.7391, 0.072, 0.7394, 0.05825, 0.7389, 0.07099, 0.7391, 0.05683, 0.7393, 0.05825, 0.7389, 0.06999, 0.7388, 0.07099, 0.7391, 0.05825, 0.7389, 0.06901, 0.7385, 0.06999, 0.7388, 0.05971, 0.7385, 0.06901, 0.7385, 0.05825, 0.7389, 0.05971, 0.7385, 0.06805, 0.7384, 0.06901, 0.7385, 0.06121, 0.7383, 0.06805, 0.7384, 0.05971, 0.7385, 0.06121, 0.7383, 0.0671, 0.7382, 0.06805, 0.7384, 0.06121, 0.7383, 0.06617, 0.7381, 0.0671, 0.7382, 0.06276, 0.7381, 0.06617, 0.7381, 0.06121, 0.7383, 0.06276, 0.7381, 0.06525, 0.7381, 0.06617, 0.7381, 0.06435, 0.7381, 0.06525, 0.7381, 0.06276, 0.7381, 0.06276, 0.503, 0.1261, 0.5022, 0.06443, 0.503, 0.06276, 0.503, 0.1749, 0.5016, 0.1261, 0.5022, 0.06276, 0.503, 0.2264, 0.5009, 0.1749, 0.5016, 0.06276, 0.503, 0.2279, 0.5008, 0.2264, 0.5009, 0.06114, 0.5029, 0.2279, 0.5008, 0.06276, 0.503, 0.06114, 0.5029, 0.2294, 0.5006, 0.2279, 0.5008, 0.05958, 0.5027, 0.2294, 0.5006, 0.06114, 0.5029, 0.05958, 0.5027, 0.2309, 0.5004, 0.2294, 0.5006, 0.05807, 0.5023, 0.2309, 0.5004, 0.05958, 0.5027, 0.05807, 0.5023, 0.2323, 0.5, 0.2309, 0.5004, 0.05662, 0.5019, 0.2323, 0.5, 0.05807, 0.5023, 0.05662, 0.5019, 0.2337, 0.4996, 0.2323, 0.5, 0.05522, 0.5014, 0.2337, 0.4996, 0.05662, 0.5019, 0.05522, 0.5014, 0.235, 0.499, 0.2337, 0.4996, 0.05387, 0.5008, 0.235, 0.499, 0.05522, 0.5014, 0.05387, 0.5008, 0.2363, 0.4984, 0.235, 0.499, 0.05258, 0.5001, 0.2363, 0.4984, 0.05387, 0.5008, 0.05258, 0.5001, 0.2376, 0.4976, 0.2363, 0.4984, 0.05135, 0.4993, 0.2376, 0.4976, 0.05258, 0.5001, 0.05135, 0.4993, 0.2389, 0.4968, 0.2376, 0.4976, 0.05017, 0.4984, 0.2389, 0.4968, 0.05135, 0.4993, 0.05017, 0.4984, 0.2401, 0.4958, 0.2389, 0.4968, 0.04904, 0.4974, 0.2401, 0.4958, 0.05017, 0.4984, 0.04904, 0.4974, 0.2413, 0.4948, 0.2401, 0.4958, 0.04797, 0.4963, 0.2413, 0.4948, 0.04904, 0.4974, 0.04797, 0.4963, 0.2424, 0.4937, 0.2413, 0.4948, 0.04697, 0.4951, 0.2424, 0.4937, 0.04797, 0.4963, 0.04697, 0.4951, 0.2435, 0.4925, 0.2424, 0.4937, 0.04605, 0.4939, 0.2435, 0.4925, 0.04697, 0.4951, 0.04605, 0.4939, 0.2445, 0.4913, 0.2435, 0.4925, 0.04522, 0.4927, 0.2445, 0.4913, 0.04605, 0.4939, 0.04522, 0.4927, 0.2454, 0.49, 0.2445, 0.4913, 0.04448, 0.4914, 0.2454, 0.49, 0.04522, 0.4927, 0.04448, 0.4914, 0.2462, 0.4887, 0.2454, 0.49, 0.04382, 0.4902, 0.2462, 0.4887, 0.04448, 0.4914, 0.04382, 0.4902, 0.247, 0.4874, 0.2462, 0.4887, 0.04324, 0.4888, 0.247, 0.4874, 0.04382, 0.4902, 0.04324, 0.4888, 0.2476, 0.4861, 0.247, 0.4874, 0.04276, 0.4875, 0.2476, 0.4861, 0.04324, 0.4888, 0.04276, 0.4875, 0.2481, 0.4847, 0.2476, 0.4861, 0.04235, 0.4861, 0.2481, 0.4847, 0.04276, 0.4875, 0.04235, 0.4861, 0.2485, 0.4833, 0.2481, 0.4847, 0.04203, 0.4847, 0.2485, 0.4833, 0.04235, 0.4861, 0.04203, 0.4847, 0.2488, 0.4819, 0.2485, 0.4833, 0.0418, 0.4832, 0.2488, 0.4819, 0.04203, 0.4847, 0.0418, 0.4832, 0.249, 0.4805, 0.2488, 0.4819, 0.04165, 0.4818, 0.249, 0.4805, 0.0418, 0.4832, 0.04165, 0.4818, 0.2492, 0.479, 0.249, 0.4805, 0.04159, 0.4803, 0.2492, 0.479, 0.04165, 0.4818, 0.04159, 0.4803, 0.2492, 0.4775, 0.2492, 0.479, 0.04161, 0.4788, 0.2492, 0.4775, 0.04159, 0.4803, 0.04161, 0.4788, 0.2491, 0.4759, 0.2492, 0.4775, 0.04173, 0.4773, 0.2491, 0.4759, 0.04161, 0.4788, 0.04173, 0.4773, 0.249, 0.4744, 0.2491, 0.4759, 0.04193, 0.4759, 0.249, 0.4744, 0.04173, 0.4773, 0.04193, 0.4759, 0.2487, 0.4729, 0.249, 0.4744, 0.04223, 0.4745, 0.2487, 0.4729, 0.04193, 0.4759, 0.04223, 0.4745, 0.2483, 0.4714, 0.2487, 0.4729, 0.04261, 0.4731, 0.2483, 0.4714, 0.04223, 0.4745, 0.04261, 0.4731, 0.2479, 0.47, 0.2483, 0.4714, 0.04308, 0.4717, 0.2479, 0.47, 0.04261, 0.4731, 0.04308, 0.4717, 0.2473, 0.4687, 0.2479, 0.47, 0.04365, 0.4704, 0.2473, 0.4687, 0.04308, 0.4717, 0.04365, 0.4704, 0.2467, 0.4674, 0.2473, 0.4687, 0.0443, 0.4691, 0.2467, 0.4674, 0.04365, 0.4704, 0.0443, 0.4691, 0.2459, 0.4661, 0.2467, 0.4674, 0.04504, 0.4679, 0.2459, 0.4661, 0.0443, 0.4691, 0.04504, 0.4679, 0.2451, 0.4649, 0.2459, 0.4661, 0.04588, 0.4667, 0.2451, 0.4649, 0.04504, 0.4679, 0.04588, 0.4667, 0.2442, 0.4637, 0.2451, 0.4649, 0.0468, 0.4655, 0.2442, 0.4637, 0.04588, 0.4667, 0.0468, 0.4655, 0.2431, 0.4626, 0.2442, 0.4637, 0.04781, 0.4644, 0.2431, 0.4626, 0.0468, 0.4655, 0.04781, 0.4644, 0.242, 0.4615, 0.2431, 0.4626, 0.04889, 0.4633, 0.242, 0.4615, 0.04781, 0.4644, 0.04889, 0.4633, 0.2408, 0.4605, 0.242, 0.4615, 0.05002, 0.4623, 0.2408, 0.4605, 0.04889, 0.4633, 0.05002, 0.4623, 0.2396, 0.4596, 0.2408, 0.4605, 0.05119, 0.4614, 0.2396, 0.4596, 0.05002, 0.4623, 0.05119, 0.4614, 0.2384, 0.4587, 0.2396, 0.4596, 0.05241, 0.4606, 0.2384, 0.4587, 0.05119, 0.4614, 0.05241, 0.4606, 0.2371, 0.458, 0.2384, 0.4587, 0.05368, 0.4599, 0.2371, 0.458, 0.05241, 0.4606, 0.05368, 0.4599, 0.2358, 0.4573, 0.2371, 0.458, 0.05499, 0.4592, 0.2358, 0.4573, 0.05368, 0.4599, 0.05499, 0.4592, 0.2344, 0.4568, 0.2358, 0.4573, 0.05635, 0.4587, 0.2344, 0.4568, 0.05499, 0.4592, 0.05635, 0.4587, 0.2331, 0.4563, 0.2344, 0.4568, 0.05775, 0.4583, 0.2331, 0.4563, 0.05635, 0.4587, 0.05775, 0.4583, 0.2317, 0.4559, 0.2331, 0.4563, 0.0592, 0.4579, 0.2317, 0.4559, 0.05775, 0.4583, 0.0592, 0.4579, 0.2303, 0.4556, 0.2317, 0.4559, 0.06069, 0.4577, 0.2303, 0.4556, 0.0592, 0.4579, 0.06069, 0.4577, 0.2288, 0.4554, 0.2303, 0.4556, 0.06223, 0.4575, 0.2288, 0.4554, 0.06069, 0.4577, 0.06223, 0.4575, 0.2273, 0.4553, 0.2288, 0.4554, 0.06382, 0.4574, 0.2273, 0.4553, 0.06223, 0.4575, 0.06382, 0.4574, 0.2258, 0.4553, 0.2273, 0.4553, 0.3619, 0.8234, 0.3612, 0.8234, 0.3505, 0.8232, 0.3619, 0.8234, 0.3505, 0.8232, 0.3488, 0.8232, 0.3625, 0.8234, 0.3619, 0.8234, 0.3488, 0.8232, 0.3631, 0.8234, 0.3625, 0.8234, 0.3488, 0.8232, 0.3638, 0.8233, 0.3631, 0.8234, 0.3488, 0.8232, 0.3638, 0.8233, 0.3488, 0.8232, 0.347, 0.823, 0.3644, 0.8233, 0.3638, 0.8233, 0.347, 0.823, 0.3651, 0.8232, 0.3644, 0.8233, 0.347, 0.823, 0.3657, 0.8232, 0.3651, 0.8232, 0.347, 0.823, 0.3657, 0.8232, 0.347, 0.823, 0.3454, 0.8227, 0.3664, 0.8231, 0.3657, 0.8232, 0.3454, 0.8227, 0.367, 0.823, 0.3664, 0.8231, 0.3454, 0.8227, 0.3677, 0.8229, 0.367, 0.823, 0.3454, 0.8227, 0.3677, 0.8229, 0.3454, 0.8227, 0.3437, 0.8223, 0.3684, 0.8228, 0.3677, 0.8229, 0.3437, 0.8223, 0.369, 0.8227, 0.3684, 0.8228, 0.3437, 0.8223, 0.3697, 0.8226, 0.369, 0.8227, 0.3437, 0.8223, 0.3697, 0.8226, 0.3437, 0.8223, 0.3422, 0.8218, 0.3704, 0.8224, 0.3697, 0.8226, 0.3422, 0.8218, 0.371, 0.8222, 0.3704, 0.8224, 0.3422, 0.8218, 0.3716, 0.822, 0.371, 0.8222, 0.3422, 0.8218, 0.3716, 0.822, 0.3422, 0.8218, 0.3406, 0.8212, 0.3723, 0.8218, 0.3716, 0.822, 0.3406, 0.8212, 0.3729, 0.8216, 0.3723, 0.8218, 0.3406, 0.8212, 0.3729, 0.8216, 0.3406, 0.8212, 0.3391, 0.8205, 0.3735, 0.8214, 0.3729, 0.8216, 0.3391, 0.8205, 0.3741, 0.8211, 0.3735, 0.8214, 0.3391, 0.8205, 0.3746, 0.8208, 0.3741, 0.8211, 0.3391, 0.8205, 0.3746, 0.8208, 0.3391, 0.8205, 0.3377, 0.8197, 0.3752, 0.8205, 0.3746, 0.8208, 0.3377, 0.8197, 0.3758, 0.8202, 0.3752, 0.8205, 0.3377, 0.8197, 0.3758, 0.8202, 0.3377, 0.8197, 0.3363, 0.8188, 0.3763, 0.8198, 0.3758, 0.8202, 0.3363, 0.8188, 0.4482, 0.7832, 0.3763, 0.8198, 0.3363, 0.8188, 0.4482, 0.7832, 0.3363, 0.8188, 0.3349, 0.8178, 0.4482, 0.7832, 0.3349, 0.8178, 0.3336, 0.8167, 0.4482, 0.7832, 0.3336, 0.8167, 0.3324, 0.8155, 0.4482, 0.7832, 0.3324, 0.8155, 0.3312, 0.8142, 0.4482, 0.7832, 0.3312, 0.8142, 0.3301, 0.8129, 0.4482, 0.7832, 0.3301, 0.8129, 0.3291, 0.8115, 0.4482, 0.7832, 0.3291, 0.8115, 0.3283, 0.8101, 0.4482, 0.7832, 0.3283, 0.8101, 0.3275, 0.8086, 0.4482, 0.7832, 0.3275, 0.8086, 0.3269, 0.8071, 0.4482, 0.7832, 0.3269, 0.8071, 0.3263, 0.8056, 0.4482, 0.7832, 0.3263, 0.8056, 0.3259, 0.804, 0.4482, 0.7832, 0.3259, 0.804, 0.3255, 0.8023, 0.4482, 0.7832, 0.3255, 0.8023, 0.3253, 0.8006, 0.4482, 0.7832, 0.3253, 0.8006, 0.3251, 0.7989, 0.4482, 0.7832, 0.3251, 0.7989, 0.3251, 0.7972, 0.4482, 0.7832, 0.3251, 0.7972, 0.3769, 0.7639, 0.3769, 0.7639, 0.3251, 0.7972, 0.3763, 0.7636, 0.3763, 0.7636, 0.3251, 0.7972, 0.3757, 0.7632, 0.3757, 0.7632, 0.3251, 0.7972, 0.3752, 0.7626, 0.3752, 0.7626, 0.3251, 0.7972, 0.3749, 0.7619, 0.3749, 0.7619, 0.3251, 0.7972, 0.3746, 0.761, 0.3746, 0.761, 0.3251, 0.7972, 0.3291, 0.5016, 0.4504, 0.7821, 0.4482, 0.7832, 0.3769, 0.7639, 0.4525, 0.7809, 0.4504, 0.7821, 0.3769, 0.7639, 0.4543, 0.7795, 0.4525, 0.7809, 0.3769, 0.7639, 0.456, 0.778, 0.4543, 0.7795, 0.3769, 0.7639, 0.4575, 0.7764, 0.456, 0.778, 0.3769, 0.7639, 0.4587, 0.7747, 0.4575, 0.7764, 0.3769, 0.7639, 0.4598, 0.7728, 0.4587, 0.7747, 0.3769, 0.7639, 0.4607, 0.7708, 0.4598, 0.7728, 0.3777, 0.7639, 0.3777, 0.7639, 0.4598, 0.7728, 0.3769, 0.7639, 0.4614, 0.7686, 0.4607, 0.7708, 0.3777, 0.7639, 0.462, 0.7664, 0.4614, 0.7686, 0.3777, 0.7639, 0.4623, 0.764, 0.462, 0.7664, 0.3777, 0.7639, 0.4623, 0.764, 0.3777, 0.7639, 0.3786, 0.7638, 0.4623, 0.764, 0.3786, 0.7638, 0.3796, 0.7636, 0.4623, 0.764, 0.3796, 0.7636, 0.3807, 0.7631, 0.4623, 0.764, 0.3807, 0.7631, 0.3819, 0.7625, 0.4624, 0.7614, 0.4623, 0.764, 0.3819, 0.7625, 0.4624, 0.7614, 0.3819, 0.7625, 0.4278, 0.7411, 0.3745, 0.7599, 0.3746, 0.761, 0.3291, 0.5016, 0.4624, 0.7598, 0.4624, 0.7614, 0.4278, 0.7411, 0.3745, 0.7586, 0.3745, 0.7599, 0.3291, 0.5016, 0.4623, 0.7583, 0.4624, 0.7598, 0.4278, 0.7411, 0.3779, 0.5022, 0.3745, 0.7586, 0.3291, 0.5016, 0.4621, 0.7568, 0.4623, 0.7583, 0.4278, 0.7411, 0.4617, 0.7553, 0.4621, 0.7568, 0.4278, 0.7411, 0.4613, 0.7539, 0.4617, 0.7553, 0.4278, 0.7411, 0.4609, 0.7525, 0.4613, 0.7539, 0.4278, 0.7411, 0.4603, 0.7511, 0.4609, 0.7525, 0.4278, 0.7411, 0.4596, 0.7498, 0.4603, 0.7511, 0.4278, 0.7411, 0.4588, 0.7486, 0.4596, 0.7498, 0.4278, 0.7411, 0.4579, 0.7473, 0.4588, 0.7486, 0.4278, 0.7411, 0.457, 0.7461, 0.4579, 0.7473, 0.4278, 0.7411, 0.4559, 0.745, 0.457, 0.7461, 0.4278, 0.7411, 0.4548, 0.7439, 0.4559, 0.745, 0.4278, 0.7411, 0.4536, 0.7429, 0.4548, 0.7439, 0.4278, 0.7411, 0.4524, 0.742, 0.4536, 0.7429, 0.4278, 0.7411, 0.4512, 0.7412, 0.4524, 0.742, 0.4278, 0.7411, 0.4512, 0.7412, 0.4278, 0.7411, 0.4289, 0.7406, 0.4499, 0.7405, 0.4512, 0.7412, 0.4289, 0.7406, 0.4499, 0.7405, 0.4289, 0.7406, 0.4299, 0.7402, 0.4485, 0.7398, 0.4499, 0.7405, 0.4299, 0.7402, 0.4485, 0.7398, 0.4299, 0.7402, 0.431, 0.7397, 0.4485, 0.7398, 0.431, 0.7397, 0.432, 0.7394, 0.4472, 0.7393, 0.4485, 0.7398, 0.432, 0.7394, 0.4472, 0.7393, 0.432, 0.7394, 0.433, 0.7391, 0.4457, 0.7389, 0.4472, 0.7393, 0.433, 0.7391, 0.4457, 0.7389, 0.433, 0.7391, 0.434, 0.7388, 0.4457, 0.7389, 0.434, 0.7388, 0.435, 0.7385, 0.4443, 0.7385, 0.4457, 0.7389, 0.435, 0.7385, 0.4443, 0.7385, 0.435, 0.7385, 0.4359, 0.7384, 0.4428, 0.7383, 0.4443, 0.7385, 0.4359, 0.7384, 0.4428, 0.7383, 0.4359, 0.7384, 0.4369, 0.7382, 0.4428, 0.7383, 0.4369, 0.7382, 0.4378, 0.7381, 0.4412, 0.7381, 0.4428, 0.7383, 0.4378, 0.7381, 0.4412, 0.7381, 0.4378, 0.7381, 0.4387, 0.7381, 0.4396, 0.7381, 0.4412, 0.7381, 0.4387, 0.7381, 0.4412, 0.503, 0.4396, 0.503, 0.3779, 0.5022, 0.4412, 0.503, 0.3779, 0.5022, 0.3291, 0.5016, 0.4412, 0.503, 0.3291, 0.5016, 0.2776, 0.5009, 0.4412, 0.503, 0.2776, 0.5009, 0.2761, 0.5008, 0.4429, 0.5029, 0.4412, 0.503, 0.2761, 0.5008, 0.4429, 0.5029, 0.2761, 0.5008, 0.2746, 0.5006, 0.4444, 0.5027, 0.4429, 0.5029, 0.2746, 0.5006, 0.4444, 0.5027, 0.2746, 0.5006, 0.2731, 0.5004, 0.4459, 0.5023, 0.4444, 0.5027, 0.2731, 0.5004, 0.4459, 0.5023, 0.2731, 0.5004, 0.2717, 0.5, 0.4474, 0.5019, 0.4459, 0.5023, 0.2717, 0.5, 0.4474, 0.5019, 0.2717, 0.5, 0.2703, 0.4996, 0.4488, 0.5014, 0.4474, 0.5019, 0.2703, 0.4996, 0.4488, 0.5014, 0.2703, 0.4996, 0.269, 0.499, 0.4501, 0.5008, 0.4488, 0.5014, 0.269, 0.499, 0.4501, 0.5008, 0.269, 0.499, 0.2677, 0.4984, 0.4514, 0.5001, 0.4501, 0.5008, 0.2677, 0.4984, 0.4514, 0.5001, 0.2677, 0.4984, 0.2664, 0.4976, 0.4526, 0.4993, 0.4514, 0.5001, 0.2664, 0.4976, 0.4526, 0.4993, 0.2664, 0.4976, 0.2651, 0.4968, 0.4538, 0.4984, 0.4526, 0.4993, 0.2651, 0.4968, 0.4538, 0.4984, 0.2651, 0.4968, 0.2639, 0.4958, 0.455, 0.4974, 0.4538, 0.4984, 0.2639, 0.4958, 0.455, 0.4974, 0.2639, 0.4958, 0.2627, 0.4948, 0.456, 0.4963, 0.455, 0.4974, 0.2627, 0.4948, 0.456, 0.4963, 0.2627, 0.4948, 0.2616, 0.4937, 0.457, 0.4951, 0.456, 0.4963, 0.2616, 0.4937, 0.457, 0.4951, 0.2616, 0.4937, 0.2605, 0.4925, 0.4579, 0.4939, 0.457, 0.4951, 0.2605, 0.4925, 0.4579, 0.4939, 0.2605, 0.4925, 0.2595, 0.4913, 0.4588, 0.4927, 0.4579, 0.4939, 0.2595, 0.4913, 0.4588, 0.4927, 0.2595, 0.4913, 0.2586, 0.49, 0.4595, 0.4914, 0.4588, 0.4927, 0.2586, 0.49, 0.4595, 0.4914, 0.2586, 0.49, 0.2577, 0.4887, 0.4602, 0.4902, 0.4595, 0.4914, 0.2577, 0.4887, 0.4602, 0.4902, 0.2577, 0.4887, 0.257, 0.4874, 0.4608, 0.4888, 0.4602, 0.4902, 0.257, 0.4874, 0.4608, 0.4888, 0.257, 0.4874, 0.2564, 0.4861, 0.4612, 0.4875, 0.4608, 0.4888, 0.2564, 0.4861, 0.4612, 0.4875, 0.2564, 0.4861, 0.2559, 0.4847, 0.4616, 0.4861, 0.4612, 0.4875, 0.2559, 0.4847, 0.4616, 0.4861, 0.2559, 0.4847, 0.2555, 0.4833, 0.462, 0.4847, 0.4616, 0.4861, 0.2555, 0.4833, 0.462, 0.4847, 0.2555, 0.4833, 0.2552, 0.4819, 0.4622, 0.4832, 0.462, 0.4847, 0.2552, 0.4819, 0.4622, 0.4832, 0.2552, 0.4819, 0.255, 0.4805, 0.4623, 0.4818, 0.4622, 0.4832, 0.255, 0.4805, 0.4623, 0.4818, 0.255, 0.4805, 0.2548, 0.479, 0.4624, 0.4803, 0.4623, 0.4818, 0.2548, 0.479, 0.4624, 0.4803, 0.2548, 0.479, 0.2548, 0.4775, 0.4624, 0.4788, 0.4624, 0.4803, 0.2548, 0.4775, 0.4624, 0.4788, 0.2548, 0.4775, 0.2549, 0.4759, 0.4623, 0.4773, 0.4624, 0.4788, 0.2549, 0.4759, 0.4623, 0.4773, 0.2549, 0.4759, 0.255, 0.4744, 0.4621, 0.4759, 0.4623, 0.4773, 0.255, 0.4744, 0.4621, 0.4759, 0.255, 0.4744, 0.2553, 0.4729, 0.4618, 0.4745, 0.4621, 0.4759, 0.2553, 0.4729, 0.4618, 0.4745, 0.2553, 0.4729, 0.2557, 0.4714, 0.4614, 0.4731, 0.4618, 0.4745, 0.2557, 0.4714, 0.4614, 0.4731, 0.2557, 0.4714, 0.2561, 0.47, 0.4609, 0.4717, 0.4614, 0.4731, 0.2561, 0.47, 0.4609, 0.4717, 0.2561, 0.47, 0.2567, 0.4687, 0.4603, 0.4704, 0.4609, 0.4717, 0.2567, 0.4687, 0.4603, 0.4704, 0.2567, 0.4687, 0.2573, 0.4674, 0.4597, 0.4691, 0.4603, 0.4704, 0.2573, 0.4674, 0.4597, 0.4691, 0.2573, 0.4674, 0.2581, 0.4661, 0.459, 0.4679, 0.4597, 0.4691, 0.2581, 0.4661, 0.459, 0.4679, 0.2581, 0.4661, 0.2589, 0.4649, 0.4581, 0.4667, 0.459, 0.4679, 0.2589, 0.4649, 0.4581, 0.4667, 0.2589, 0.4649, 0.2598, 0.4637, 0.4572, 0.4655, 0.4581, 0.4667, 0.2598, 0.4637, 0.4572, 0.4655, 0.2598, 0.4637, 0.2609, 0.4626, 0.4562, 0.4644, 0.4572, 0.4655, 0.2609, 0.4626, 0.4562, 0.4644, 0.2609, 0.4626, 0.262, 0.4615, 0.4551, 0.4633, 0.4562, 0.4644, 0.262, 0.4615, 0.4551, 0.4633, 0.262, 0.4615, 0.2632, 0.4605, 0.454, 0.4623, 0.4551, 0.4633, 0.2632, 0.4605, 0.454, 0.4623, 0.2632, 0.4605, 0.2644, 0.4596, 0.4528, 0.4614, 0.454, 0.4623, 0.2644, 0.4596, 0.4528, 0.4614, 0.2644, 0.4596, 0.2656, 0.4587, 0.4516, 0.4606, 0.4528, 0.4614, 0.2656, 0.4587, 0.4516, 0.4606, 0.2656, 0.4587, 0.2669, 0.458, 0.4503, 0.4599, 0.4516, 0.4606, 0.2669, 0.458, 0.4503, 0.4599, 0.2669, 0.458, 0.2682, 0.4573, 0.449, 0.4592, 0.4503, 0.4599, 0.2682, 0.4573, 0.449, 0.4592, 0.2682, 0.4573, 0.2696, 0.4568, 0.4477, 0.4587, 0.449, 0.4592, 0.2696, 0.4568, 0.4477, 0.4587, 0.2696, 0.4568, 0.2709, 0.4563, 0.4462, 0.4583, 0.4477, 0.4587, 0.2709, 0.4563, 0.4462, 0.4583, 0.2709, 0.4563, 0.2723, 0.4559, 0.4448, 0.4579, 0.4462, 0.4583, 0.2723, 0.4559, 0.4448, 0.4579, 0.2723, 0.4559, 0.2737, 0.4556, 0.4433, 0.4577, 0.4448, 0.4579, 0.2737, 0.4556, 0.4433, 0.4577, 0.2737, 0.4556, 0.2752, 0.4554, 0.4418, 0.4575, 0.4433, 0.4577, 0.2752, 0.4554, 0.4418, 0.4575, 0.2752, 0.4554, 0.2767, 0.4553, 0.4402, 0.4574, 0.4418, 0.4575, 0.2767, 0.4553, 0.4402, 0.4574, 0.2767, 0.4553, 0.2782, 0.4553, 0.468, 0.7896, 0.5368, 0.9506, 0.468, 0.9506, 0.468, 0.7881, 0.5368, 0.7896, 0.468, 0.7896, 0.468, 0.7865, 0.5368, 0.7881, 0.468, 0.7881, 0.468, 0.7851, 0.5368, 0.7865, 0.468, 0.7865, 0.468, 0.7837, 0.5368, 0.7851, 0.468, 0.7851, 0.468, 0.7823, 0.5368, 0.7837, 0.468, 0.7837, 0.468, 0.781, 0.5368, 0.7823, 0.468, 0.7823, 0.468, 0.7798, 0.5368, 0.781, 0.468, 0.781, 0.468, 0.7786, 0.5368, 0.7798, 0.468, 0.7798, 0.468, 0.7775, 0.5368, 0.7786, 0.468, 0.7786, 0.468, 0.7764, 0.5368, 0.7775, 0.468, 0.7775, 0.3745, 0.829, 0.3734, 0.8978, 0.3734, 0.829, 0.3757, 0.829, 0.3745, 0.8978, 0.3745, 0.829, 0.377, 0.829, 0.3757, 0.8978, 0.3757, 0.829, 0.3782, 0.829, 0.377, 0.8978, 0.377, 0.829, 0.3795, 0.829, 0.3782, 0.8978, 0.3782, 0.829, 0.3808, 0.829, 0.3795, 0.8978, 0.3795, 0.829, 0.3822, 0.829, 0.3808, 0.8978, 0.3808, 0.829, 0.3835, 0.829, 0.3822, 0.8978, 0.3822, 0.829, 0.3849, 0.829, 0.3835, 0.8978, 0.3835, 0.829, 0.3863, 0.829, 0.3849, 0.8978, 0.3849, 0.829, 0.3877, 0.829, 0.3863, 0.8978, 0.3863, 0.829, 0.3892, 0.829, 0.3877, 0.8978, 0.3877, 0.829, 0.3907, 0.829, 0.3892, 0.8978, 0.3892, 0.829, 0.3922, 0.829, 0.3907, 0.8978, 0.3907, 0.829, 0.3937, 0.829, 0.3922, 0.8978, 0.3922, 0.829, 0.3951, 0.829, 0.3937, 0.8978, 0.3937, 0.829, 0.3965, 0.829, 0.3951, 0.8978, 0.3951, 0.829, 0.3979, 0.829, 0.3965, 0.8978, 0.3965, 0.829, 0.3992, 0.829, 0.3979, 0.8978, 0.3979, 0.829, 0.4005, 0.829, 0.3992, 0.8978, 0.3992, 0.829, 0.4018, 0.829, 0.4005, 0.8978, 0.4005, 0.829, 0.403, 0.829, 0.4018, 0.8978, 0.4018, 0.829, 0.4042, 0.829, 0.403, 0.8978, 0.403, 0.829, 0.4053, 0.829, 0.4042, 0.8978, 0.4042, 0.829, 0.4064, 0.829, 0.4053, 0.8978, 0.4053, 0.829, 0.1903, 0.9072, 0.2591, 0.9084, 0.1903, 0.9084, 0.1903, 0.906, 0.2591, 0.9072, 0.1903, 0.9072, 0.1903, 0.9048, 0.2591, 0.906, 0.1903, 0.906, 0.1903, 0.9035, 0.2591, 0.9048, 0.1903, 0.9048, 0.1903, 0.9021, 0.2591, 0.9035, 0.1903, 0.9035, 0.1903, 0.9008, 0.2591, 0.9021, 0.1903, 0.9021, 0.1903, 0.8993, 0.2591, 0.9008, 0.1903, 0.9008, 0.1903, 0.8979, 0.2591, 0.8993, 0.1903, 0.8993, 0.1903, 0.8964, 0.2591, 0.8979, 0.1903, 0.8979, 0.1903, 0.8949, 0.2591, 0.8964, 0.1903, 0.8964, 0.1903, 0.8933, 0.2591, 0.8949, 0.1903, 0.8949, 0.1903, 0.8917, 0.2591, 0.8933, 0.1903, 0.8933, 0.1903, 0.89, 0.2591, 0.8917, 0.1903, 0.8917, 0.1903, 0.829, 0.2591, 0.89, 0.1903, 0.89, 0.5424, 0.46, 0.6112, 0.7147, 0.5424, 0.7147, 0.5424, 0.4587, 0.6112, 0.46, 0.5424, 0.46, 0.5424, 0.4576, 0.6112, 0.4587, 0.5424, 0.4587, 0.5424, 0.4567, 0.6112, 0.4576, 0.5424, 0.4576, 0.5424, 0.4559, 0.6112, 0.4567, 0.5424, 0.4567, 0.5424, 0.4553, 0.6112, 0.4559, 0.5424, 0.4559, 0.116, 0.9081, 0.1847, 0.9086, 0.116, 0.9086, 0.116, 0.9074, 0.1847, 0.9081, 0.116, 0.9081, 0.116, 0.9066, 0.1847, 0.9074, 0.116, 0.9074, 0.116, 0.9057, 0.1847, 0.9066, 0.116, 0.9066, 0.116, 0.9047, 0.1847, 0.9057, 0.116, 0.9057, 0.116, 0.9036, 0.1847, 0.9047, 0.116, 0.9047, 0.116, 0.9023, 0.1847, 0.9036, 0.116, 0.9036, 0.116, 0.8545, 0.1847, 0.9023, 0.116, 0.9023, 0.116, 0.8534, 0.1847, 0.8545, 0.116, 0.8545, 0.116, 0.8523, 0.1847, 0.8534, 0.116, 0.8534, 0.116, 0.8512, 0.1847, 0.8523, 0.116, 0.8523, 0.116, 0.8502, 0.1847, 0.8512, 0.116, 0.8512, 0.116, 0.8491, 0.1847, 0.8502, 0.116, 0.8502, 0.116, 0.8481, 0.1847, 0.8491, 0.116, 0.8491, 0.116, 0.8471, 0.1847, 0.8481, 0.116, 0.8481, 0.116, 0.8461, 0.1847, 0.8471, 0.116, 0.8471, 0.116, 0.8452, 0.1847, 0.8461, 0.116, 0.8461, 0.116, 0.8442, 0.1847, 0.8452, 0.116, 0.8452, 0.116, 0.8433, 0.1847, 0.8442, 0.116, 0.8442, 0.116, 0.8424, 0.1847, 0.8433, 0.116, 0.8433, 0.116, 0.8408, 0.1847, 0.8424, 0.116, 0.8424, 0.116, 0.8393, 0.1847, 0.8408, 0.116, 0.8408, 0.116, 0.8379, 0.1847, 0.8393, 0.116, 0.8393, 0.116, 0.8364, 0.1847, 0.8379, 0.116, 0.8379, 0.116, 0.8351, 0.1847, 0.8364, 0.116, 0.8364, 0.116, 0.8337, 0.1847, 0.8351, 0.116, 0.8351, 0.116, 0.8325, 0.1847, 0.8337, 0.116, 0.8337, 0.116, 0.8313, 0.1847, 0.8325, 0.116, 0.8325, 0.116, 0.8301, 0.1847, 0.8313, 0.116, 0.8313, 0.116, 0.829, 0.1847, 0.8301, 0.116, 0.8301, 0.3352, 0.829, 0.3341, 0.8978, 0.3341, 0.829, 0.3364, 0.829, 0.3352, 0.8978, 0.3352, 0.829, 0.3376, 0.829, 0.3364, 0.8978, 0.3364, 0.829, 0.3389, 0.829, 0.3376, 0.8978, 0.3376, 0.829, 0.3402, 0.829, 0.3389, 0.8978, 0.3389, 0.829, 0.3416, 0.829, 0.3402, 0.8978, 0.3402, 0.829, 0.343, 0.829, 0.3416, 0.8978, 0.3416, 0.829, 0.3444, 0.829, 0.343, 0.8978, 0.343, 0.829, 0.3458, 0.829, 0.3444, 0.8978, 0.3444, 0.829, 0.3473, 0.829, 0.3458, 0.8978, 0.3458, 0.829, 0.3488, 0.829, 0.3473, 0.8978, 0.3473, 0.829, 0.3503, 0.829, 0.3488, 0.8978, 0.3488, 0.829, 0.3518, 0.829, 0.3503, 0.8978, 0.3503, 0.829, 0.3534, 0.829, 0.3518, 0.8978, 0.3518, 0.829, 0.3559, 0.829, 0.3534, 0.8978, 0.3534, 0.829, 0.3583, 0.829, 0.3559, 0.8978, 0.3559, 0.829, 0.3605, 0.829, 0.3583, 0.8978, 0.3583, 0.829, 0.3625, 0.829, 0.3605, 0.8978, 0.3605, 0.829, 0.3644, 0.829, 0.3625, 0.8978, 0.3625, 0.829, 0.3662, 0.829, 0.3644, 0.8978, 0.3644, 0.829, 0.3678, 0.829, 0.3662, 0.8978, 0.3662, 0.829, 0.04159, 0.9543, 0.1104, 0.956, 0.04159, 0.956, 0.04159, 0.9525, 0.1104, 0.9543, 0.04159, 0.9543, 0.04159, 0.9504, 0.1104, 0.9525, 0.04159, 0.9525, 0.04159, 0.9482, 0.1104, 0.9504, 0.04159, 0.9504, 0.04159, 0.9459, 0.1104, 0.9482, 0.04159, 0.9482, 0.04159, 0.8697, 0.1104, 0.9459, 0.04159, 0.9459, 0.04159, 0.8691, 0.1104, 0.8697, 0.04159, 0.8697, 0.04159, 0.8685, 0.1104, 0.8691, 0.04159, 0.8691, 0.04159, 0.8679, 0.1104, 0.8685, 0.04159, 0.8685, 0.04159, 0.8673, 0.1104, 0.8679, 0.04159, 0.8679, 0.04159, 0.8667, 0.1104, 0.8673, 0.04159, 0.8673, 0.04159, 0.8661, 0.1104, 0.8667, 0.04159, 0.8667, 0.04159, 0.8654, 0.1104, 0.8661, 0.04159, 0.8661, 0.04159, 0.8648, 0.1104, 0.8654, 0.04159, 0.8654, 0.04159, 0.8641, 0.1104, 0.8648, 0.04159, 0.8648, 0.04159, 0.8635, 0.1104, 0.8641, 0.04159, 0.8641, 0.04159, 0.8628, 0.1104, 0.8635, 0.04159, 0.8635, 0.04159, 0.8621, 0.1104, 0.8628, 0.04159, 0.8628, 0.04159, 0.8614, 0.1104, 0.8621, 0.04159, 0.8621, 0.04159, 0.8608, 0.1104, 0.8614, 0.04159, 0.8614, 0.04159, 0.8601, 0.1104, 0.8608, 0.04159, 0.8608, 0.04159, 0.8594, 0.1104, 0.8601, 0.04159, 0.8601, 0.04159, 0.8588, 0.1104, 0.8594, 0.04159, 0.8594, 0.04159, 0.8581, 0.1104, 0.8588, 0.04159, 0.8588, 0.04159, 0.8575, 0.1104, 0.8581, 0.04159, 0.8581, 0.04159, 0.8568, 0.1104, 0.8575, 0.04159, 0.8575, 0.04159, 0.8562, 0.1104, 0.8568, 0.04159, 0.8568, 0.04159, 0.8555, 0.1104, 0.8562, 0.04159, 0.8562, 0.04159, 0.8549, 0.1104, 0.8555, 0.04159, 0.8555, 0.04159, 0.8543, 0.1104, 0.8549, 0.04159, 0.8549, 0.04159, 0.8437, 0.1104, 0.8543, 0.04159, 0.8543, 0.04159, 0.8419, 0.1104, 0.8437, 0.04159, 0.8437, 0.04159, 0.8403, 0.1104, 0.8419, 0.04159, 0.8419, 0.04159, 0.8387, 0.1104, 0.8403, 0.04159, 0.8403, 0.04159, 0.8371, 0.1104, 0.8387, 0.04159, 0.8387, 0.04159, 0.8356, 0.1104, 0.8371, 0.04159, 0.8371, 0.04159, 0.8342, 0.1104, 0.8356, 0.04159, 0.8356, 0.04159, 0.8328, 0.1104, 0.8342, 0.04159, 0.8342, 0.04159, 0.8315, 0.1104, 0.8328, 0.04159, 0.8328, 0.04159, 0.8302, 0.1104, 0.8315, 0.04159, 0.8315, 0.04159, 0.829, 0.1104, 0.8302, 0.04159, 0.8302, 0.468, 0.7696, 0.5368, 0.7708, 0.468, 0.7708, 0.468, 0.7682, 0.5368, 0.7696, 0.468, 0.7696, 0.468, 0.7668, 0.5368, 0.7682, 0.468, 0.7682, 0.468, 0.7654, 0.5368, 0.7668, 0.468, 0.7668, 0.468, 0.764, 0.5368, 0.7654, 0.468, 0.7654, 0.468, 0.7625, 0.5368, 0.764, 0.468, 0.764, 0.468, 0.7609, 0.5368, 0.7625, 0.468, 0.7625, 0.468, 0.7594, 0.5368, 0.7609, 0.468, 0.7609, 0.468, 0.7578, 0.5368, 0.7594, 0.468, 0.7594, 0.468, 0.7562, 0.5368, 0.7578, 0.468, 0.7578, 0.468, 0.7545, 0.5368, 0.7562, 0.468, 0.7562, 0.468, 0.7528, 0.5368, 0.7545, 0.468, 0.7545, 0.468, 0.7511, 0.5368, 0.7528, 0.468, 0.7528, 0.468, 0.7493, 0.5368, 0.7511, 0.468, 0.7511, 0.468, 0.4553, 0.5368, 0.7493, 0.468, 0.7493, 0.3157, 0.829, 0.2647, 0.8978, 0.2647, 0.829, 0.3171, 0.829, 0.3157, 0.8978, 0.3157, 0.829, 0.3186, 0.829, 0.3171, 0.8978, 0.3171, 0.829, 0.32, 0.829, 0.3186, 0.8978, 0.3186, 0.829, 0.3213, 0.829, 0.32, 0.8978, 0.32, 0.829, 0.3226, 0.829, 0.3213, 0.8978, 0.3213, 0.829, 0.3239, 0.829, 0.3226, 0.8978, 0.3226, 0.829, 0.3251, 0.829, 0.3239, 0.8978, 0.3239, 0.829, 0.3263, 0.829, 0.3251, 0.8978, 0.3251, 0.829, 0.3274, 0.829, 0.3263, 0.8978, 0.3263, 0.829, 0.3285, 0.829, 0.3274, 0.8978, 0.3274, 0.829, 0.4131, 0.829, 0.412, 0.8978, 0.412, 0.829, 0.4144, 0.829, 0.4131, 0.8978, 0.4131, 0.829, 0.4156, 0.829, 0.4144, 0.8978, 0.4144, 0.829, 0.417, 0.829, 0.4156, 0.8978, 0.4156, 0.829, 0.4183, 0.829, 0.417, 0.8978, 0.417, 0.829, 0.4196, 0.829, 0.4183, 0.8978, 0.4183, 0.829, 0.421, 0.829, 0.4196, 0.8978, 0.4196, 0.829, 0.4224, 0.829, 0.421, 0.8978, 0.421, 0.829, 0.4238, 0.829, 0.4224, 0.8978, 0.4224, 0.829, 0.4252, 0.829, 0.4238, 0.8978, 0.4238, 0.829, 0.4266, 0.829, 0.4252, 0.8978, 0.4252, 0.829, 0.4281, 0.829, 0.4266, 0.8978, 0.4266, 0.829, 0.4296, 0.829, 0.4281, 0.8978, 0.4281, 0.829, 0.4311, 0.829, 0.4296, 0.8978, 0.4296, 0.829, 0.4327, 0.829, 0.4311, 0.8978, 0.4311, 0.829, 0.4342, 0.829, 0.4327, 0.8978, 0.4327, 0.829, 0.4356, 0.829, 0.4342, 0.8978, 0.4342, 0.829, 0.4371, 0.829, 0.4356, 0.8978, 0.4356, 0.829, 0.4384, 0.829, 0.4371, 0.8978, 0.4371, 0.829, 0.4397, 0.829, 0.4384, 0.8978, 0.4384, 0.829, 0.441, 0.829, 0.4397, 0.8978, 0.4397, 0.829, 0.4422, 0.829, 0.441, 0.8978, 0.441, 0.829, 0.4433, 0.829, 0.4422, 0.8978, 0.4422, 0.829, 0.4444, 0.829, 0.4433, 0.8978, 0.4433, 0.829, 0.468, 0.9686, 0.5368, 0.9697, 0.468, 0.9697, 0.468, 0.9673, 0.5368, 0.9686, 0.468, 0.9686, 0.468, 0.966, 0.5368, 0.9673, 0.468, 0.9673, 0.468, 0.9647, 0.5368, 0.966, 0.468, 0.966, 0.468, 0.9634, 0.5368, 0.9647, 0.468, 0.9647, 0.468, 0.9621, 0.5368, 0.9634, 0.468, 0.9634, 0.468, 0.9607, 0.5368, 0.9621, 0.468, 0.9621, 0.468, 0.9593, 0.5368, 0.9607, 0.468, 0.9607, 0.468, 0.9579, 0.5368, 0.9593, 0.468, 0.9593, 0.468, 0.9565, 0.5368, 0.9579, 0.468, 0.9579, 0.468, 0.9551, 0.5368, 0.9565, 0.468, 0.9565, 0.468, 0.9536, 0.5368, 0.9551, 0.468, 0.9551, 0.468, 0.9521, 0.5368, 0.9536, 0.468, 0.9536, 0.468, 0.9506, 0.5368, 0.9521, 0.468, 0.9521, 0.468, 0.7896, 0.5368, 0.7896, 0.5368, 0.9506, 0.468, 0.7881, 0.5368, 0.7881, 0.5368, 0.7896, 0.468, 0.7865, 0.5368, 0.7865, 0.5368, 0.7881, 0.468, 0.7851, 0.5368, 0.7851, 0.5368, 0.7865, 0.468, 0.7837, 0.5368, 0.7837, 0.5368, 0.7851, 0.468, 0.7823, 0.5368, 0.7823, 0.5368, 0.7837, 0.468, 0.781, 0.5368, 0.781, 0.5368, 0.7823, 0.468, 0.7798, 0.5368, 0.7798, 0.5368, 0.781, 0.468, 0.7786, 0.5368, 0.7786, 0.5368, 0.7798, 0.468, 0.7775, 0.5368, 0.7775, 0.5368, 0.7786, 0.468, 0.7764, 0.5368, 0.7764, 0.5368, 0.7775, 0.3745, 0.829, 0.3745, 0.8978, 0.3734, 0.8978, 0.3757, 0.829, 0.3757, 0.8978, 0.3745, 0.8978, 0.377, 0.829, 0.377, 0.8978, 0.3757, 0.8978, 0.3782, 0.829, 0.3782, 0.8978, 0.377, 0.8978, 0.3795, 0.829, 0.3795, 0.8978, 0.3782, 0.8978, 0.3808, 0.829, 0.3808, 0.8978, 0.3795, 0.8978, 0.3822, 0.829, 0.3822, 0.8978, 0.3808, 0.8978, 0.3835, 0.829, 0.3835, 0.8978, 0.3822, 0.8978, 0.3849, 0.829, 0.3849, 0.8978, 0.3835, 0.8978, 0.3863, 0.829, 0.3863, 0.8978, 0.3849, 0.8978, 0.3877, 0.829, 0.3877, 0.8978, 0.3863, 0.8978, 0.3892, 0.829, 0.3892, 0.8978, 0.3877, 0.8978, 0.3907, 0.829, 0.3907, 0.8978, 0.3892, 0.8978, 0.3922, 0.829, 0.3922, 0.8978, 0.3907, 0.8978, 0.3937, 0.829, 0.3937, 0.8978, 0.3922, 0.8978, 0.3951, 0.829, 0.3951, 0.8978, 0.3937, 0.8978, 0.3965, 0.829, 0.3965, 0.8978, 0.3951, 0.8978, 0.3979, 0.829, 0.3979, 0.8978, 0.3965, 0.8978, 0.3992, 0.829, 0.3992, 0.8978, 0.3979, 0.8978, 0.4005, 0.829, 0.4005, 0.8978, 0.3992, 0.8978, 0.4018, 0.829, 0.4018, 0.8978, 0.4005, 0.8978, 0.403, 0.829, 0.403, 0.8978, 0.4018, 0.8978, 0.4042, 0.829, 0.4042, 0.8978, 0.403, 0.8978, 0.4053, 0.829, 0.4053, 0.8978, 0.4042, 0.8978, 0.4064, 0.829, 0.4064, 0.8978, 0.4053, 0.8978, 0.1903, 0.9072, 0.2591, 0.9072, 0.2591, 0.9084, 0.1903, 0.906, 0.2591, 0.906, 0.2591, 0.9072, 0.1903, 0.9048, 0.2591, 0.9048, 0.2591, 0.906, 0.1903, 0.9035, 0.2591, 0.9035, 0.2591, 0.9048, 0.1903, 0.9021, 0.2591, 0.9021, 0.2591, 0.9035, 0.1903, 0.9008, 0.2591, 0.9008, 0.2591, 0.9021, 0.1903, 0.8993, 0.2591, 0.8993, 0.2591, 0.9008, 0.1903, 0.8979, 0.2591, 0.8979, 0.2591, 0.8993, 0.1903, 0.8964, 0.2591, 0.8964, 0.2591, 0.8979, 0.1903, 0.8949, 0.2591, 0.8949, 0.2591, 0.8964, 0.1903, 0.8933, 0.2591, 0.8933, 0.2591, 0.8949, 0.1903, 0.8917, 0.2591, 0.8917, 0.2591, 0.8933, 0.1903, 0.89, 0.2591, 0.89, 0.2591, 0.8917, 0.1903, 0.829, 0.2591, 0.829, 0.2591, 0.89, 0.5424, 0.46, 0.6112, 0.46, 0.6112, 0.7147, 0.5424, 0.4587, 0.6112, 0.4587, 0.6112, 0.46, 0.5424, 0.4576, 0.6112, 0.4576, 0.6112, 0.4587, 0.5424, 0.4567, 0.6112, 0.4567, 0.6112, 0.4576, 0.5424, 0.4559, 0.6112, 0.4559, 0.6112, 0.4567, 0.5424, 0.4553, 0.6112, 0.4553, 0.6112, 0.4559, 0.116, 0.9081, 0.1847, 0.9081, 0.1847, 0.9086, 0.116, 0.9074, 0.1847, 0.9074, 0.1847, 0.9081, 0.116, 0.9066, 0.1847, 0.9066, 0.1847, 0.9074, 0.116, 0.9057, 0.1847, 0.9057, 0.1847, 0.9066, 0.116, 0.9047, 0.1847, 0.9047, 0.1847, 0.9057, 0.116, 0.9036, 0.1847, 0.9036, 0.1847, 0.9047, 0.116, 0.9023, 0.1847, 0.9023, 0.1847, 0.9036, 0.116, 0.8545, 0.1847, 0.8545, 0.1847, 0.9023, 0.116, 0.8534, 0.1847, 0.8534, 0.1847, 0.8545, 0.116, 0.8523, 0.1847, 0.8523, 0.1847, 0.8534, 0.116, 0.8512, 0.1847, 0.8512, 0.1847, 0.8523, 0.116, 0.8502, 0.1847, 0.8502, 0.1847, 0.8512, 0.116, 0.8491, 0.1847, 0.8491, 0.1847, 0.8502, 0.116, 0.8481, 0.1847, 0.8481, 0.1847, 0.8491, 0.116, 0.8471, 0.1847, 0.8471, 0.1847, 0.8481, 0.116, 0.8461, 0.1847, 0.8461, 0.1847, 0.8471, 0.116, 0.8452, 0.1847, 0.8452, 0.1847, 0.8461, 0.116, 0.8442, 0.1847, 0.8442, 0.1847, 0.8452, 0.116, 0.8433, 0.1847, 0.8433, 0.1847, 0.8442, 0.116, 0.8424, 0.1847, 0.8424, 0.1847, 0.8433, 0.116, 0.8408, 0.1847, 0.8408, 0.1847, 0.8424, 0.116, 0.8393, 0.1847, 0.8393, 0.1847, 0.8408, 0.116, 0.8379, 0.1847, 0.8379, 0.1847, 0.8393, 0.116, 0.8364, 0.1847, 0.8364, 0.1847, 0.8379, 0.116, 0.8351, 0.1847, 0.8351, 0.1847, 0.8364, 0.116, 0.8337, 0.1847, 0.8337, 0.1847, 0.8351, 0.116, 0.8325, 0.1847, 0.8325, 0.1847, 0.8337, 0.116, 0.8313, 0.1847, 0.8313, 0.1847, 0.8325, 0.116, 0.8301, 0.1847, 0.8301, 0.1847, 0.8313, 0.116, 0.829, 0.1847, 0.829, 0.1847, 0.8301, 0.3352, 0.829, 0.3352, 0.8978, 0.3341, 0.8978, 0.3364, 0.829, 0.3364, 0.8978, 0.3352, 0.8978, 0.3376, 0.829, 0.3376, 0.8978, 0.3364, 0.8978, 0.3389, 0.829, 0.3389, 0.8978, 0.3376, 0.8978, 0.3402, 0.829, 0.3402, 0.8978, 0.3389, 0.8978, 0.3416, 0.829, 0.3416, 0.8978, 0.3402, 0.8978, 0.343, 0.829, 0.343, 0.8978, 0.3416, 0.8978, 0.3444, 0.829, 0.3444, 0.8978, 0.343, 0.8978, 0.3458, 0.829, 0.3458, 0.8978, 0.3444, 0.8978, 0.3473, 0.829, 0.3473, 0.8978, 0.3458, 0.8978, 0.3488, 0.829, 0.3488, 0.8978, 0.3473, 0.8978, 0.3503, 0.829, 0.3503, 0.8978, 0.3488, 0.8978, 0.3518, 0.829, 0.3518, 0.8978, 0.3503, 0.8978, 0.3534, 0.829, 0.3534, 0.8978, 0.3518, 0.8978, 0.3559, 0.829, 0.3559, 0.8978, 0.3534, 0.8978, 0.3583, 0.829, 0.3583, 0.8978, 0.3559, 0.8978, 0.3605, 0.829, 0.3605, 0.8978, 0.3583, 0.8978, 0.3625, 0.829, 0.3625, 0.8978, 0.3605, 0.8978, 0.3644, 0.829, 0.3644, 0.8978, 0.3625, 0.8978, 0.3662, 0.829, 0.3662, 0.8978, 0.3644, 0.8978, 0.3678, 0.829, 0.3678, 0.8978, 0.3662, 0.8978, 0.04159, 0.9543, 0.1104, 0.9543, 0.1104, 0.956, 0.04159, 0.9525, 0.1104, 0.9525, 0.1104, 0.9543, 0.04159, 0.9504, 0.1104, 0.9504, 0.1104, 0.9525, 0.04159, 0.9482, 0.1104, 0.9482, 0.1104, 0.9504, 0.04159, 0.9459, 0.1104, 0.9459, 0.1104, 0.9482, 0.04159, 0.8697, 0.1104, 0.8697, 0.1104, 0.9459, 0.04159, 0.8691, 0.1104, 0.8691, 0.1104, 0.8697, 0.04159, 0.8685, 0.1104, 0.8685, 0.1104, 0.8691, 0.04159, 0.8679, 0.1104, 0.8679, 0.1104, 0.8685, 0.04159, 0.8673, 0.1104, 0.8673, 0.1104, 0.8679, 0.04159, 0.8667, 0.1104, 0.8667, 0.1104, 0.8673, 0.04159, 0.8661, 0.1104, 0.8661, 0.1104, 0.8667, 0.04159, 0.8654, 0.1104, 0.8654, 0.1104, 0.8661, 0.04159, 0.8648, 0.1104, 0.8648, 0.1104, 0.8654, 0.04159, 0.8641, 0.1104, 0.8641, 0.1104, 0.8648, 0.04159, 0.8635, 0.1104, 0.8635, 0.1104, 0.8641, 0.04159, 0.8628, 0.1104, 0.8628, 0.1104, 0.8635, 0.04159, 0.8621, 0.1104, 0.8621, 0.1104, 0.8628, 0.04159, 0.8614, 0.1104, 0.8614, 0.1104, 0.8621, 0.04159, 0.8608, 0.1104, 0.8608, 0.1104, 0.8614, 0.04159, 0.8601, 0.1104, 0.8601, 0.1104, 0.8608, 0.04159, 0.8594, 0.1104, 0.8594, 0.1104, 0.8601, 0.04159, 0.8588, 0.1104, 0.8588, 0.1104, 0.8594, 0.04159, 0.8581, 0.1104, 0.8581, 0.1104, 0.8588, 0.04159, 0.8575, 0.1104, 0.8575, 0.1104, 0.8581, 0.04159, 0.8568, 0.1104, 0.8568, 0.1104, 0.8575, 0.04159, 0.8562, 0.1104, 0.8562, 0.1104, 0.8568, 0.04159, 0.8555, 0.1104, 0.8555, 0.1104, 0.8562, 0.04159, 0.8549, 0.1104, 0.8549, 0.1104, 0.8555, 0.04159, 0.8543, 0.1104, 0.8543, 0.1104, 0.8549, 0.04159, 0.8437, 0.1104, 0.8437, 0.1104, 0.8543, 0.04159, 0.8419, 0.1104, 0.8419, 0.1104, 0.8437, 0.04159, 0.8403, 0.1104, 0.8403, 0.1104, 0.8419, 0.04159, 0.8387, 0.1104, 0.8387, 0.1104, 0.8403, 0.04159, 0.8371, 0.1104, 0.8371, 0.1104, 0.8387, 0.04159, 0.8356, 0.1104, 0.8356, 0.1104, 0.8371, 0.04159, 0.8342, 0.1104, 0.8342, 0.1104, 0.8356, 0.04159, 0.8328, 0.1104, 0.8328, 0.1104, 0.8342, 0.04159, 0.8315, 0.1104, 0.8315, 0.1104, 0.8328, 0.04159, 0.8302, 0.1104, 0.8302, 0.1104, 0.8315, 0.04159, 0.829, 0.1104, 0.829, 0.1104, 0.8302, 0.468, 0.7696, 0.5368, 0.7696, 0.5368, 0.7708, 0.468, 0.7682, 0.5368, 0.7682, 0.5368, 0.7696, 0.468, 0.7668, 0.5368, 0.7668, 0.5368, 0.7682, 0.468, 0.7654, 0.5368, 0.7654, 0.5368, 0.7668, 0.468, 0.764, 0.5368, 0.764, 0.5368, 0.7654, 0.468, 0.7625, 0.5368, 0.7625, 0.5368, 0.764, 0.468, 0.7609, 0.5368, 0.7609, 0.5368, 0.7625, 0.468, 0.7594, 0.5368, 0.7594, 0.5368, 0.7609, 0.468, 0.7578, 0.5368, 0.7578, 0.5368, 0.7594, 0.468, 0.7562, 0.5368, 0.7562, 0.5368, 0.7578, 0.468, 0.7545, 0.5368, 0.7545, 0.5368, 0.7562, 0.468, 0.7528, 0.5368, 0.7528, 0.5368, 0.7545, 0.468, 0.7511, 0.5368, 0.7511, 0.5368, 0.7528, 0.468, 0.7493, 0.5368, 0.7493, 0.5368, 0.7511, 0.468, 0.4553, 0.5368, 0.4553, 0.5368, 0.7493, 0.3157, 0.829, 0.3157, 0.8978, 0.2647, 0.8978, 0.3171, 0.829, 0.3171, 0.8978, 0.3157, 0.8978, 0.3186, 0.829, 0.3186, 0.8978, 0.3171, 0.8978, 0.32, 0.829, 0.32, 0.8978, 0.3186, 0.8978, 0.3213, 0.829, 0.3213, 0.8978, 0.32, 0.8978, 0.3226, 0.829, 0.3226, 0.8978, 0.3213, 0.8978, 0.3239, 0.829, 0.3239, 0.8978, 0.3226, 0.8978, 0.3251, 0.829, 0.3251, 0.8978, 0.3239, 0.8978, 0.3263, 0.829, 0.3263, 0.8978, 0.3251, 0.8978, 0.3274, 0.829, 0.3274, 0.8978, 0.3263, 0.8978, 0.3285, 0.829, 0.3285, 0.8978, 0.3274, 0.8978, 0.4131, 0.829, 0.4131, 0.8978, 0.412, 0.8978, 0.4144, 0.829, 0.4144, 0.8978, 0.4131, 0.8978, 0.4156, 0.829, 0.4156, 0.8978, 0.4144, 0.8978, 0.417, 0.829, 0.417, 0.8978, 0.4156, 0.8978, 0.4183, 0.829, 0.4183, 0.8978, 0.417, 0.8978, 0.4196, 0.829, 0.4196, 0.8978, 0.4183, 0.8978, 0.421, 0.829, 0.421, 0.8978, 0.4196, 0.8978, 0.4224, 0.829, 0.4224, 0.8978, 0.421, 0.8978, 0.4238, 0.829, 0.4238, 0.8978, 0.4224, 0.8978, 0.4252, 0.829, 0.4252, 0.8978, 0.4238, 0.8978, 0.4266, 0.829, 0.4266, 0.8978, 0.4252, 0.8978, 0.4281, 0.829, 0.4281, 0.8978, 0.4266, 0.8978, 0.4296, 0.829, 0.4296, 0.8978, 0.4281, 0.8978, 0.4311, 0.829, 0.4311, 0.8978, 0.4296, 0.8978, 0.4327, 0.829, 0.4327, 0.8978, 0.4311, 0.8978, 0.4342, 0.829, 0.4342, 0.8978, 0.4327, 0.8978, 0.4356, 0.829, 0.4356, 0.8978, 0.4342, 0.8978, 0.4371, 0.829, 0.4371, 0.8978, 0.4356, 0.8978, 0.4384, 0.829, 0.4384, 0.8978, 0.4371, 0.8978, 0.4397, 0.829, 0.4397, 0.8978, 0.4384, 0.8978, 0.441, 0.829, 0.441, 0.8978, 0.4397, 0.8978, 0.4422, 0.829, 0.4422, 0.8978, 0.441, 0.8978, 0.4433, 0.829, 0.4433, 0.8978, 0.4422, 0.8978, 0.4444, 0.829, 0.4444, 0.8978, 0.4433, 0.8978, 0.468, 0.9686, 0.5368, 0.9686, 0.5368, 0.9697, 0.468, 0.9673, 0.5368, 0.9673, 0.5368, 0.9686, 0.468, 0.966, 0.5368, 0.966, 0.5368, 0.9673, 0.468, 0.9647, 0.5368, 0.9647, 0.5368, 0.966, 0.468, 0.9634, 0.5368, 0.9634, 0.5368, 0.9647, 0.468, 0.9621, 0.5368, 0.9621, 0.5368, 0.9634, 0.468, 0.9607, 0.5368, 0.9607, 0.5368, 0.9621, 0.468, 0.9593, 0.5368, 0.9593, 0.5368, 0.9607, 0.468, 0.9579, 0.5368, 0.9579, 0.5368, 0.9593, 0.468, 0.9565, 0.5368, 0.9565, 0.5368, 0.9579, 0.468, 0.9551, 0.5368, 0.9551, 0.5368, 0.9565, 0.468, 0.9536, 0.5368, 0.9536, 0.5368, 0.9551, 0.468, 0.9521, 0.5368, 0.9521, 0.5368, 0.9536, 0.468, 0.9506, 0.5368, 0.9506, 0.5368, 0.9521])
me_x.materials.append(mat_002)
me_x.auto_texspace = False
me_x.update()
me_001 = bpy.data.meshes.new('立方体.001')
me_001.from_pydata([(-1.0, -1.0, -1.0), (-1.0, -1.0, 1.0), (-1.0, 1.0, -1.0), (-1.0, 1.0, 1.0), (1.0, -1.0, -1.0), (1.0, -1.0, 1.0), (1.0, 1.0, -1.0), (1.0, 1.0, 1.0)], [], [(0, 1, 3, 2), (2, 3, 7, 6), (6, 7, 5, 4), (4, 5, 1, 0), (2, 6, 4, 0), (7, 3, 1, 5)])
_uv = me_001.uv_layers.new(name='UVマップ')
_uv.uv.foreach_set('vector', [0.379, 0.3384, 0.3785, 0.1863, 0.5306, 0.1858, 0.5311, 0.3378, 0.5311, 0.3378, 0.5306, 0.1858, 0.6827, 0.1852, 0.6832, 0.3373, 0.6832, 0.3373, 0.6827, 0.1852, 0.8347, 0.1847, 0.8353, 0.3368, 0.8353, 0.3368, 0.8347, 0.1847, 0.9868, 0.1841, 0.9874, 0.3362, 0.6837, 0.4894, 0.6832, 0.3373, 0.8353, 0.3368, 0.8358, 0.4888, 0.6827, 0.1852, 0.6821, 0.03315, 0.8342, 0.03261, 0.8347, 0.1847])
me_001.materials.append(mat_001)
me_001.update()

# ---- objects
ob_x = bpy.data.objects.new('テキスト', me_x)
ob_x_1 = bpy.data.objects.new('立方体', me_001)

# ---- transforms, parenting, visibility, modifiers, constraints
ob_x.location = (0.0, -1.054, -1.533)
ob_x.rotation_euler = (1.571, 0.0, 0.0)
ob_x.scale = (3.0, 3.0, 3.0)
ob_x_1.location = (0.0, 0.0, 0.0)

# ---- collection membership
scene.collection.objects.link(ob_x)
scene.collection.objects.link(ob_x_1)

# ---- scene / render settings (as saved in the file)
scene.frame_start = 1; scene.frame_end = 250; scene.frame_set(1)
scene.render.engine = 'BLENDER_EEVEE_NEXT'
bpy.context.view_layer.update()

# ---- added for rendering (the .blend has no active camera and no usable light): camera, sun
cam_auto = bpy.data.cameras.new('AutoCamera')
cam_auto.lens = 50.0
cam_auto.sensor_width = 36.0
cam_auto.clip_end = 1000.0
ob_auto_camera = bpy.data.objects.new('AutoCamera', cam_auto)
scene.collection.objects.link(ob_auto_camera)
ob_auto_camera.location = (3.31739, -4.08266, 2.65391)
ob_auto_camera.rotation_euler = (1.09748, -7.21219e-08, 0.694738)
scene.camera = ob_auto_camera
light_auto_sun = bpy.data.lights.new('AutoSun', 'SUN')
light_auto_sun.energy = 3.0
light_auto_sun.angle = 0.0523599
ob_auto_sun = bpy.data.objects.new('AutoSun', light_auto_sun)
scene.collection.objects.link(ob_auto_sun)
ob_auto_sun.rotation_euler = (0.872665, 0.174533, 0.523599)
bpy.context.view_layer.update()
